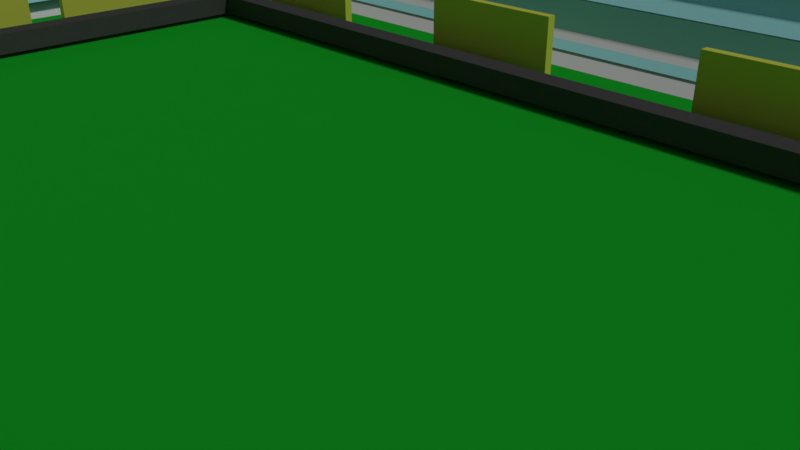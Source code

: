 # Source: stadium11.blend  (saved by Blender 2.78.0; exported with 4.5.12 LTS)
import bpy
from mathutils import Matrix  # noqa: F401  (used for matrix-valued properties, if any)

bpy.ops.wm.read_factory_settings(use_empty=True)
scene = bpy.context.scene
scene.name = 'Scene'

# ---- collections
col_collection_1 = bpy.data.collections.new('Collection 1'); scene.collection.children.link(col_collection_1)

# ---- materials (node trees are filled in below, after node groups)
mat_material_002 = bpy.data.materials.new('Material.002')
mat_material_002.alpha_threshold = 0.0
mat_material_002.use_transparent_shadow = False
mat_material_002.diffuse_color = (0.08001, 0.08001, 0.08001, 1.0)
mat_material_002.roughness = 0.5
mat_material_014 = bpy.data.materials.new('Material.014')
mat_material_014.alpha_threshold = 0.0
mat_material_014.use_transparent_shadow = False
mat_material_014.diffuse_color = (0.3663, 0.7991, 0.7991, 1.0)
mat_material_014.roughness = 0.5
mat_material_013 = bpy.data.materials.new('Material.013')
mat_material_013.alpha_threshold = 0.0
mat_material_013.use_transparent_shadow = False
mat_material_013.diffuse_color = (0.3663, 0.7991, 0.7991, 1.0)
mat_material_013.roughness = 0.5
mat_material_012 = bpy.data.materials.new('Material.012')
mat_material_012.alpha_threshold = 0.0
mat_material_012.use_transparent_shadow = False
mat_material_012.diffuse_color = (0.3663, 0.7991, 0.7991, 1.0)
mat_material_012.roughness = 0.5
mat_material_011 = bpy.data.materials.new('Material.011')
mat_material_011.alpha_threshold = 0.0
mat_material_011.use_transparent_shadow = False
mat_material_011.diffuse_color = (0.3678, 0.8, 0.8, 1.0)
mat_material_011.roughness = 0.5
mat_material_003 = bpy.data.materials.new('Material.003')
mat_material_003.alpha_threshold = 0.0
mat_material_003.use_transparent_shadow = False
mat_material_003.preview_render_type = 'FLAT'
mat_material_003.diffuse_color = (0.3663, 0.7991, 0.7991, 1.0)
mat_material_003.roughness = 0.5
mat_material_010 = bpy.data.materials.new('Material.010')
mat_material_010.alpha_threshold = 0.0
mat_material_010.use_transparent_shadow = False
mat_material_010.diffuse_color = (0.3663, 0.7991, 0.7991, 1.0)
mat_material_010.roughness = 0.5
mat_material_009 = bpy.data.materials.new('Material.009')
mat_material_009.alpha_threshold = 0.0
mat_material_009.use_transparent_shadow = False
mat_material_009.diffuse_color = (0.1626, 0.1626, 0.1626, 1.0)
mat_material_009.roughness = 0.5
mat_material_008 = bpy.data.materials.new('Material.008')
mat_material_008.alpha_threshold = 0.0
mat_material_008.use_transparent_shadow = False
mat_material_008.diffuse_color = (0.02648, 0.6317, 0.89, 1.0)
mat_material_008.roughness = 0.5
mat_material_007 = bpy.data.materials.new('Material.007')
mat_material_007.alpha_threshold = 0.0
mat_material_007.use_transparent_shadow = False
mat_material_007.diffuse_color = (0.01169, 0.2292, 0.281, 1.0)
mat_material_007.roughness = 0.5
mat_material_006 = bpy.data.materials.new('Material.006')
mat_material_006.alpha_threshold = 0.0
mat_material_006.use_transparent_shadow = False
mat_material_006.diffuse_color = (0.8, 0.006263, 0.007711, 1.0)
mat_material_006.roughness = 0.5
mat_material_005 = bpy.data.materials.new('Material.005')
mat_material_005.alpha_threshold = 0.0
mat_material_005.use_transparent_shadow = False
mat_material_005.diffuse_color = (0.01357, 0.4767, 0.8, 1.0)
mat_material_005.roughness = 0.5
mat_material_004 = bpy.data.materials.new('Material.004')
mat_material_004.alpha_threshold = 0.0
mat_material_004.use_transparent_shadow = False
mat_material_004.diffuse_color = (1.0, 0.8554, 0.05656, 1.0)
mat_material_004.roughness = 0.5
mat_material = bpy.data.materials.new('Material')
mat_material.alpha_threshold = 0.0
mat_material.use_transparent_shadow = False
mat_material.diffuse_color = (0.03094, 0.7831, 1.0, 1.0)
mat_material.roughness = 0.5
mat_bar = bpy.data.materials.new('bar')
mat_bar.alpha_threshold = 0.0
mat_bar.use_transparent_shadow = False
mat_bar.diffuse_color = (0.7477, 0.8, 0.1003, 1.0)
mat_bar.roughness = 0.5
mat_material_001 = bpy.data.materials.new('Material.001')
mat_material_001.alpha_threshold = 0.0
mat_material_001.use_transparent_shadow = False
mat_material_001.diffuse_color = (0.01138, 0.4672, 0.02608, 1.0)
mat_material_001.roughness = 0.5

# ---- material node trees

# ---- world
world_world = bpy.data.worlds.new('World'); scene.world = world_world
world_world.color = (0.05088, 0.05088, 0.05088)
world_world.use_sun_shadow = False
world_world.sun_shadow_jitter_overblur = 0.0
world_world.cycles.sampling_method = 'MANUAL'

# ---- cameras
cam_camera = bpy.data.cameras.new('Camera')
cam_camera.clip_end = 100.0
cam_camera.lens = 35.0
cam_camera.sensor_width = 32.0
cam_camera.sensor_height = 18.0
cam_camera.ortho_scale = 7.314
cam_camera.dof.focus_distance = 0.0
cam_camera.dof.aperture_fstop = 128.0

# ---- lights
light_lamp = bpy.data.lights.new('Lamp', 'SUN')
light_lamp.transmission_factor = 0.0
light_lamp.cutoff_distance = 30.0
light_lamp.angle = 0.1993
light_lamp.energy = 1.0
light_lamp.shadow_buffer_clip_start = 1.001
light_lamp.shadow_soft_size = 0.1
light_lamp.shadow_cascade_max_distance = 1000.0

# ---- meshes
me_circle = bpy.data.meshes.new('Circle')
me_circle.from_pydata([(0.0, 1.0, 0.0), (-0.1951, 0.9808, 0.0), (-0.3827, 0.9239, 0.0), (-0.5556, 0.8315, 0.0), (-0.7071, 0.7071, 0.0), (-0.8315, 0.5556, 0.0), (-0.9239, 0.3827, 0.0), (-0.9808, 0.1951, 0.0), (-1.0, 7.55e-08, 0.0), (-0.9808, -0.1951, 0.0), (-0.9239, -0.3827, 0.0), (-0.8315, -0.5556, 0.0), (-0.7071, -0.7071, 0.0), (-0.5556, -0.8315, 0.0), (-0.3827, -0.9239, 0.0), (-0.1951, -0.9808, 0.0), (3.258e-07, -1.0, 0.0), (0.1951, -0.9808, 0.0), (0.3827, -0.9239, 0.0), (0.5556, -0.8315, 0.0), (0.7071, -0.7071, 0.0), (0.8315, -0.5556, 0.0), (0.9239, -0.3827, 0.0), (0.9808, -0.1951, 0.0), (1.0, 9.656e-07, 0.0), (0.9808, 0.1951, 0.0), (0.9239, 0.3827, 0.0), (0.8315, 0.5556, 0.0), (0.7071, 0.7071, 0.0), (0.5556, 0.8315, 0.0), (0.3827, 0.9239, 0.0), (0.1951, 0.9808, 0.0)], [(1, 0), (2, 1), (3, 2), (4, 3), (5, 4), (6, 5), (7, 6), (8, 7), (9, 8), (10, 9), (11, 10), (12, 11), (13, 12), (14, 13), (15, 14), (16, 15), (17, 16), (18, 17), (19, 18), (20, 19), (21, 20), (22, 21), (23, 22), (24, 23), (25, 24), (26, 25), (27, 26), (28, 27), (29, 28), (30, 29), (31, 30), (0, 31)], [])
me_circle.use_remesh_preserve_volume = False
me_circle.use_remesh_preserve_attributes = False
me_circle.use_mirror_vertex_groups = False
me_circle.update()
me_cube_032 = bpy.data.meshes.new('Cube.032')
me_cube_032.from_pydata([(-1.0, -1.0, -1.0), (-0.5243, -0.5243, 1.0), (-1.0, 1.0, -1.0), (-0.5243, 0.5243, 1.0), (1.0, -1.0, -1.0), (0.5243, -0.5243, 1.0), (1.0, 1.0, -1.0), (0.5243, 0.5243, 1.0), (-0.7976, -0.7976, 0.8267), (-0.7976, 0.7976, 0.8267), (0.7976, 0.7976, 0.8267), (0.7976, -0.7976, 0.8267)], [], [(8, 1, 3, 9), (9, 3, 7, 10), (10, 7, 5, 11), (11, 5, 1, 8), (2, 6, 4, 0), (7, 3, 1, 5), (4, 11, 8, 0), (6, 10, 11, 4), (2, 9, 10, 6), (0, 8, 9, 2)])
me_cube_032.materials.append(mat_material_002)
me_cube_032.use_remesh_preserve_volume = False
me_cube_032.use_remesh_preserve_attributes = False
me_cube_032.use_mirror_vertex_groups = False
me_cube_032.update()
me_plane_007 = bpy.data.meshes.new('Plane.007')
me_plane_007.from_pydata([(-1.0, -0.9869, 0.01463), (1.0, -0.9869, 0.01463), (-0.5938, 1.013, 0.01463), (0.5938, 1.013, 0.01463)], [], [(0, 1, 3, 2)])
me_plane_007.materials.append(mat_material_014)
me_plane_007.use_remesh_preserve_volume = False
me_plane_007.use_remesh_preserve_attributes = False
me_plane_007.use_mirror_vertex_groups = False
me_plane_007.update()
me_plane_006 = bpy.data.meshes.new('Plane.006')
me_plane_006.from_pydata([(-1.0, -0.9869, 0.01463), (1.0, -0.9869, 0.01463), (-0.5938, 1.013, 0.01463), (0.5938, 1.013, 0.01463)], [], [(0, 1, 3, 2)])
me_plane_006.materials.append(mat_material_013)
me_plane_006.use_remesh_preserve_volume = False
me_plane_006.use_remesh_preserve_attributes = False
me_plane_006.use_mirror_vertex_groups = False
me_plane_006.update()
me_cube_031 = bpy.data.meshes.new('Cube.031')
me_cube_031.from_pydata([(-1.0, -1.0, -1.0), (-0.5243, -0.5243, 1.0), (-1.0, 1.0, -1.0), (-0.5243, 0.5243, 1.0), (1.0, -1.0, -1.0), (0.5243, -0.5243, 1.0), (1.0, 1.0, -1.0), (0.5243, 0.5243, 1.0), (-0.7976, -0.7976, 0.8267), (-0.7976, 0.7976, 0.8267), (0.7976, 0.7976, 0.8267), (0.7976, -0.7976, 0.8267)], [], [(8, 1, 3, 9), (9, 3, 7, 10), (10, 7, 5, 11), (11, 5, 1, 8), (2, 6, 4, 0), (7, 3, 1, 5), (4, 11, 8, 0), (6, 10, 11, 4), (2, 9, 10, 6), (0, 8, 9, 2)])
me_cube_031.materials.append(mat_material_002)
me_cube_031.use_remesh_preserve_volume = False
me_cube_031.use_remesh_preserve_attributes = False
me_cube_031.use_mirror_vertex_groups = False
me_cube_031.update()
me_cube_030 = bpy.data.meshes.new('Cube.030')
me_cube_030.from_pydata([(-1.0, -1.0, -1.0), (-0.5243, -0.5243, 1.0), (-1.0, 1.0, -1.0), (-0.5243, 0.5243, 1.0), (1.0, -1.0, -1.0), (0.5243, -0.5243, 1.0), (1.0, 1.0, -1.0), (0.5243, 0.5243, 1.0), (-0.7976, -0.7976, 0.8267), (-0.7976, 0.7976, 0.8267), (0.7976, 0.7976, 0.8267), (0.7976, -0.7976, 0.8267)], [], [(8, 1, 3, 9), (9, 3, 7, 10), (10, 7, 5, 11), (11, 5, 1, 8), (2, 6, 4, 0), (7, 3, 1, 5), (4, 11, 8, 0), (6, 10, 11, 4), (2, 9, 10, 6), (0, 8, 9, 2)])
me_cube_030.materials.append(mat_material_002)
me_cube_030.use_remesh_preserve_volume = False
me_cube_030.use_remesh_preserve_attributes = False
me_cube_030.use_mirror_vertex_groups = False
me_cube_030.update()
me_plane_005 = bpy.data.meshes.new('Plane.005')
me_plane_005.from_pydata([(-1.0, -0.9869, 0.01463), (1.0, -0.9869, 0.01463), (-0.5938, 1.013, 0.01463), (0.5938, 1.013, 0.01463)], [], [(0, 1, 3, 2)])
me_plane_005.materials.append(mat_material_012)
me_plane_005.use_remesh_preserve_volume = False
me_plane_005.use_remesh_preserve_attributes = False
me_plane_005.use_mirror_vertex_groups = False
me_plane_005.update()
me_plane_003 = bpy.data.meshes.new('Plane.003')
me_plane_003.from_pydata([(-1.0, -0.9869, 0.01463), (1.0, -0.9869, 0.01463), (-0.5938, 1.013, 0.01463), (0.5938, 1.013, 0.01463)], [], [(0, 1, 3, 2)])
me_plane_003.materials.append(mat_material_011)
me_plane_003.use_remesh_preserve_volume = False
me_plane_003.use_remesh_preserve_attributes = False
me_plane_003.use_mirror_vertex_groups = False
me_plane_003.update()
me_cube_029 = bpy.data.meshes.new('Cube.029')
me_cube_029.from_pydata([(-1.0, -1.0, -1.0), (-0.5243, -0.5243, 1.0), (-1.0, 1.0, -1.0), (-0.5243, 0.5243, 1.0), (1.0, -1.0, -1.0), (0.5243, -0.5243, 1.0), (1.0, 1.0, -1.0), (0.5243, 0.5243, 1.0), (-0.7976, -0.7976, 0.8267), (-0.7976, 0.7976, 0.8267), (0.7976, 0.7976, 0.8267), (0.7976, -0.7976, 0.8267)], [], [(8, 1, 3, 9), (9, 3, 7, 10), (10, 7, 5, 11), (11, 5, 1, 8), (2, 6, 4, 0), (7, 3, 1, 5), (4, 11, 8, 0), (6, 10, 11, 4), (2, 9, 10, 6), (0, 8, 9, 2)])
me_cube_029.materials.append(mat_material_002)
me_cube_029.use_remesh_preserve_volume = False
me_cube_029.use_remesh_preserve_attributes = False
me_cube_029.use_mirror_vertex_groups = False
me_cube_029.update()
me_cube_028 = bpy.data.meshes.new('Cube.028')
me_cube_028.from_pydata([(-1.0, -1.0, -1.0), (-0.5243, -0.5243, 1.0), (-1.0, 1.0, -1.0), (-0.5243, 0.5243, 1.0), (1.0, -1.0, -1.0), (0.5243, -0.5243, 1.0), (1.0, 1.0, -1.0), (0.5243, 0.5243, 1.0), (-0.7976, -0.7976, 0.8267), (-0.7976, 0.7976, 0.8267), (0.7976, 0.7976, 0.8267), (0.7976, -0.7976, 0.8267)], [], [(8, 1, 3, 9), (9, 3, 7, 10), (10, 7, 5, 11), (11, 5, 1, 8), (2, 6, 4, 0), (7, 3, 1, 5), (4, 11, 8, 0), (6, 10, 11, 4), (2, 9, 10, 6), (0, 8, 9, 2)])
me_cube_028.materials.append(mat_material_002)
me_cube_028.use_remesh_preserve_volume = False
me_cube_028.use_remesh_preserve_attributes = False
me_cube_028.use_mirror_vertex_groups = False
me_cube_028.update()
me_plane_002 = bpy.data.meshes.new('Plane.002')
me_plane_002.from_pydata([(-1.0, -0.9869, 0.01463), (1.0, -0.9869, 0.01463), (-0.5938, 1.013, 0.01463), (0.5938, 1.013, 0.01463)], [], [(0, 1, 3, 2)])
me_plane_002.materials.append(mat_material_003)
me_plane_002.use_remesh_preserve_volume = False
me_plane_002.use_remesh_preserve_attributes = False
me_plane_002.use_mirror_vertex_groups = False
me_plane_002.update()
me_plane_001 = bpy.data.meshes.new('Plane.001')
me_plane_001.from_pydata([(-1.0, -0.9869, 0.01463), (1.0, -0.9869, 0.01463), (-0.5938, 1.013, 0.01463), (0.5938, 1.013, 0.01463)], [], [(0, 1, 3, 2)])
me_plane_001.materials.append(mat_material_010)
me_plane_001.use_remesh_preserve_volume = False
me_plane_001.use_remesh_preserve_attributes = False
me_plane_001.use_mirror_vertex_groups = False
me_plane_001.update()
me_cube_027 = bpy.data.meshes.new('Cube.027')
me_cube_027.from_pydata([(-1.0, -1.0, -1.0), (-0.5243, -0.5243, 1.0), (-1.0, 1.0, -1.0), (-0.5243, 0.5243, 1.0), (1.0, -1.0, -1.0), (0.5243, -0.5243, 1.0), (1.0, 1.0, -1.0), (0.5243, 0.5243, 1.0), (-0.7976, -0.7976, 0.8267), (-0.7976, 0.7976, 0.8267), (0.7976, 0.7976, 0.8267), (0.7976, -0.7976, 0.8267)], [], [(8, 1, 3, 9), (9, 3, 7, 10), (10, 7, 5, 11), (11, 5, 1, 8), (2, 6, 4, 0), (7, 3, 1, 5), (4, 11, 8, 0), (6, 10, 11, 4), (2, 9, 10, 6), (0, 8, 9, 2)])
me_cube_027.materials.append(mat_material_009)
me_cube_027.use_remesh_preserve_volume = False
me_cube_027.use_remesh_preserve_attributes = False
me_cube_027.use_mirror_vertex_groups = False
me_cube_027.update()
me_circle_002 = bpy.data.meshes.new('Circle.002')
me_circle_002.from_pydata([(-1.064e-08, 1.003, -0.1409), (-0.1951, 0.9842, -0.1409), (-0.3827, 0.9273, -0.1409), (-0.5556, 0.8349, -0.1409), (-0.7071, 0.7105, -0.1409), (-0.8315, 0.559, -0.1409), (-0.9239, 0.3861, -0.1409), (-0.9808, 0.1985, -0.1409), (-1.0, 0.003412, -0.1409), (-0.9808, -0.1917, -0.1409), (-0.9239, -0.3793, -0.1409), (-0.8315, -0.5522, -0.1409), (-0.7071, -0.7037, -0.1409), (-0.5556, -0.8281, -0.1409), (-0.3827, -0.9205, -0.1409), (-0.1951, -0.9774, -0.1409), (3.152e-07, -0.9966, -0.1409), (0.1951, -0.9774, -0.1409), (-0.7071, -0.7037, 1.123), (-0.8315, -0.5522, 1.123), (-0.9239, -0.3793, 1.123), (-0.9808, -0.1917, 1.123), (-1.0, 0.003412, 1.123), (-0.9808, 0.1985, 1.123), (-0.9239, 0.3861, 1.123), (-0.8315, 0.559, 1.123), (-0.7071, 0.7105, 1.123), (-0.5556, 0.8349, 1.123), (-0.3827, 0.9273, 1.123), (-0.1951, 0.9842, 1.123), (8.48e-08, 1.003, 1.123), (0.1951, 0.9842, -0.1409), (-0.5556, -0.8281, 1.123), (-0.3827, -0.9205, 1.123), (-0.1951, -0.9774, 1.123), (4.106e-07, -0.9966, 1.123), (0.1951, -0.9774, 1.123), (0.1951, 0.9842, 1.123), (-1.064e-08, -1.071, -0.1409), (-0.1951, -1.09, -0.1409), (-0.3827, -1.147, -0.1409), (-0.5556, -1.239, -0.1409), (-0.7071, -1.363, -0.1409), (-0.8315, -1.515, -0.1409), (-0.9239, -1.688, -0.1409), (-0.9808, -1.875, -0.1409), (-1.0, -2.071, -0.1409), (-0.9808, -2.266, -0.1409), (-0.9239, -2.453, -0.1409), (-0.8315, -2.626, -0.1409), (-0.7071, -2.778, -0.1409), (-0.5556, -2.902, -0.1409), (-0.3827, -2.994, -0.1409), (-0.1951, -3.051, -0.1409), (3.152e-07, -3.071, -0.1409), (0.1951, -3.051, -0.1409), (-0.7071, -2.778, 1.123), (-0.8315, -2.626, 1.123), (-0.9239, -2.453, 1.123), (-0.9808, -2.266, 1.123), (-1.0, -2.071, 1.123), (-0.9808, -1.875, 1.123), (-0.9239, -1.688, 1.123), (-0.8315, -1.515, 1.123), (-0.7071, -1.363, 1.123), (-0.5556, -1.239, 1.123), (-0.3827, -1.147, 1.123), (-0.1951, -1.09, 1.123), (8.48e-08, -1.071, 1.123), (0.1951, -1.09, -0.1409), (-0.5556, -2.902, 1.123), (-0.3827, -2.994, 1.123), (-0.1951, -3.051, 1.123), (4.106e-07, -3.071, 1.123), (0.1951, -3.051, 1.123), (0.1951, -1.09, 1.123), (-1.064e-08, -3.146, -0.1409), (-0.1951, -3.165, -0.1409), (-0.3827, -3.222, -0.1409), (-0.5556, -3.314, -0.1409), (-0.7071, -3.439, -0.1409), (-0.8315, -3.59, -0.1409), (-0.9239, -3.763, -0.1409), (-0.9808, -3.951, -0.1409), (-1.0, -4.146, -0.1409), (-0.9808, -4.341, -0.1409), (-0.9239, -4.528, -0.1409), (-0.8315, -4.701, -0.1409), (-0.7071, -4.853, -0.1409), (-0.5556, -4.977, -0.1409), (-0.3827, -5.07, -0.1409), (-0.1951, -5.126, -0.1409), (3.152e-07, -5.146, -0.1409), (0.1951, -5.126, -0.1409), (-0.7071, -4.853, 1.123), (-0.8315, -4.701, 1.123), (-0.9239, -4.528, 1.123), (-0.9808, -4.341, 1.123), (-1.0, -4.146, 1.123), (-0.9808, -3.951, 1.123), (-0.9239, -3.763, 1.123), (-0.8315, -3.59, 1.123), (-0.7071, -3.439, 1.123), (-0.5556, -3.314, 1.123), (-0.3827, -3.222, 1.123), (-0.1951, -3.165, 1.123), (8.48e-08, -3.146, 1.123), (0.1951, -3.165, -0.1409), (-0.5556, -4.977, 1.123), (-0.3827, -5.07, 1.123), (-0.1951, -5.126, 1.123), (4.106e-07, -5.146, 1.123), (0.1951, -5.126, 1.123), (0.1951, -3.165, 1.123), (-0.1208, -6.294, 0.4478), (-0.2955, -6.306, 0.4605), (-0.4634, -6.34, 0.498), (-0.6182, -6.396, 0.5588), (-0.7539, -6.472, 0.6408), (-0.8652, -6.563, 0.7406), (-0.948, -6.668, 0.8545), (-0.9989, -6.782, 0.978), (-1.016, -6.9, 1.107), (-0.9989, -7.019, 1.235), (-0.948, -7.132, 1.359), (-0.8652, -7.237, 1.472), (-0.7539, -7.329, 1.572), (-0.6182, -7.404, 1.654), (-0.4634, -7.461, 1.715), (-0.2955, -7.495, 1.753), (-0.1208, -7.507, 1.765), (0.05384, -7.495, 1.753), (-0.7539, -6.496, 2.339), (-0.8652, -6.404, 2.239), (-0.948, -6.3, 2.125), (-0.9989, -6.186, 2.002), (-1.016, -6.068, 1.873), (-0.9989, -5.949, 1.745), (-0.948, -5.836, 1.621), (-0.8652, -5.731, 1.507), (-0.7539, -5.639, 1.407), (-0.6182, -5.563, 1.325), (-0.4634, -5.507, 1.264), (-0.2955, -5.473, 1.227), (-0.1208, -5.461, 1.214), (0.05384, -6.306, 0.4605), (-0.6182, -6.572, 2.421), (-0.4634, -6.628, 2.482), (-0.2955, -6.662, 2.519), (-0.1208, -6.674, 2.532), (0.05384, -6.662, 2.519), (0.05384, -5.473, 1.227), (-0.1013, -7.529, 1.895), (-0.2714, -7.541, 1.908), (-0.435, -7.574, 1.944), (-0.5857, -7.629, 2.004), (-0.7179, -7.702, 2.083), (-0.8263, -7.792, 2.181), (-0.9069, -7.894, 2.291), (-0.9565, -8.005, 2.412), (-0.9732, -8.12, 2.537), (-0.9565, -8.235, 2.662), (-0.9069, -8.346, 2.782), (-0.8263, -8.448, 2.893), (-0.7179, -8.537, 2.991), (-0.5857, -8.611, 3.07), (-0.435, -8.665, 3.13), (-0.2714, -8.699, 3.166), (-0.1013, -8.71, 3.178), (0.06878, -8.699, 3.166), (-0.7179, -7.727, 3.737), (-0.8263, -7.637, 3.64), (-0.9069, -7.535, 3.529), (-0.9565, -7.424, 3.409), (-0.9732, -7.309, 3.283), (-0.9565, -7.194, 3.158), (-0.9069, -7.083, 3.038), (-0.8263, -6.981, 2.927), (-0.7179, -6.891, 2.83), (-0.5857, -6.818, 2.75), (-0.435, -6.763, 2.691), (-0.2714, -6.73, 2.654), (-0.1013, -6.718, 2.642), (0.06878, -7.541, 1.908), (-0.5857, -7.8, 3.817), (-0.435, -7.855, 3.876), (-0.2714, -7.888, 3.913), (-0.1013, -7.899, 3.925), (0.06878, -7.888, 3.913), (0.06878, -6.73, 2.654), (-0.1283, -8.948, 3.182), (-0.2934, -8.959, 3.194), (-0.4521, -8.992, 3.229), (-0.5983, -9.045, 3.287), (-0.7265, -9.116, 3.364), (-0.8317, -9.203, 3.459), (-0.9098, -9.302, 3.566), (-0.958, -9.409, 3.683), (-0.9742, -9.521, 3.804), (-0.958, -9.633, 3.926), (-0.9098, -9.74, 4.042), (-0.8317, -9.839, 4.15), (-0.7265, -9.926, 4.244), (-0.5983, -9.997, 4.322), (-0.4521, -10.05, 4.379), (-0.2934, -10.08, 4.415), (-0.1283, -10.09, 4.427), (0.03668, -10.08, 4.415), (-0.7265, -9.139, 4.969), (-0.8317, -9.052, 4.874), (-0.9098, -8.953, 4.767), (-0.958, -8.846, 4.65), (-0.9742, -8.734, 4.529), (-0.958, -8.622, 4.407), (-0.9098, -8.515, 4.29), (-0.8317, -8.416, 4.183), (-0.7265, -8.329, 4.088), (-0.5983, -8.258, 4.011), (-0.4521, -8.205, 3.954), (-0.2934, -8.172, 3.918), (-0.1283, -8.161, 3.906), (0.03668, -8.959, 3.194), (-0.5983, -9.21, 5.046), (-0.4521, -9.263, 5.103), (-0.2934, -9.296, 5.139), (-0.1283, -9.307, 5.151), (0.03668, -9.296, 5.139), (0.03668, -8.172, 3.918), (0.1061, 6.042, 4.318), (-0.0686, 6.03, 4.305), (-0.2365, 5.994, 4.269), (-0.3913, 5.936, 4.21), (-0.527, 5.858, 4.131), (-0.6383, 5.763, 4.034), (-0.7211, 5.655, 3.923), (-0.772, 5.537, 3.804), (-0.7892, 5.415, 3.679), (-0.772, 5.292, 3.554), (-0.7211, 5.175, 3.434), (-0.6383, 5.066, 3.324), (-0.527, 4.971, 3.227), (-0.3913, 4.893, 3.148), (-0.2365, 4.835, 3.089), (-0.0686, 4.799, 3.052), (0.1061, 4.787, 3.04), (0.2807, 4.799, 3.052), (-0.527, 4.164, 4.02), (-0.6383, 4.259, 4.117), (-0.7211, 4.367, 4.228), (-0.772, 4.485, 4.347), (-0.7892, 4.607, 4.472), (-0.772, 4.73, 4.597), (-0.7211, 4.847, 4.716), (-0.6383, 4.956, 4.827), (-0.527, 5.051, 4.924), (-0.3913, 5.129, 5.003), (-0.2365, 5.187, 5.062), (-0.0686, 5.222, 5.098), (0.1061, 5.235, 5.111), (0.2807, 6.03, 4.305), (-0.3913, 4.086, 3.941), (-0.2365, 4.028, 3.882), (-0.0686, 3.992, 3.846), (0.1061, 3.98, 3.833), (0.2807, 3.992, 3.846), (0.2807, 5.222, 5.098), (0.1256, 4.658, 3.011), (-0.04454, 4.647, 2.999), (-0.2081, 4.612, 2.964), (-0.3588, 4.555, 2.906), (-0.491, 4.479, 2.829), (-0.5994, 4.387, 2.734), (-0.68, 4.281, 2.627), (-0.7296, 4.167, 2.51), (-0.7464, 4.047, 2.389), (-0.7296, 3.928, 2.267), (-0.68, 3.814, 2.151), (-0.5994, 3.708, 2.043), (-0.491, 3.615, 1.949), (-0.3588, 3.539, 1.872), (-0.2081, 3.483, 1.814), (-0.04454, 3.448, 1.779), (0.1256, 3.436, 1.767), (0.2957, 3.448, 1.779), (-0.491, 2.829, 2.721), (-0.5994, 2.922, 2.816), (-0.68, 3.027, 2.923), (-0.7296, 3.142, 3.04), (-0.7464, 3.261, 3.161), (-0.7296, 3.38, 3.283), (-0.68, 3.495, 3.399), (-0.5994, 3.601, 3.507), (-0.491, 3.693, 3.601), (-0.3588, 3.769, 3.678), (-0.2081, 3.826, 3.736), (-0.04454, 3.86, 3.771), (0.1256, 3.872, 3.783), (0.2957, 4.647, 2.999), (-0.3588, 2.753, 2.644), (-0.2081, 2.697, 2.587), (-0.04454, 2.662, 2.551), (0.1256, 2.65, 2.539), (0.2957, 2.662, 2.551), (0.2957, 3.86, 3.771), (0.09854, 3.445, 1.529), (-0.06649, 3.434, 1.518), (-0.2252, 3.4, 1.483), (-0.3714, 3.345, 1.428), (-0.4996, 3.271, 1.353), (-0.6048, 3.182, 1.261), (-0.683, 3.079, 1.157), (-0.7311, 2.968, 1.044), (-0.7474, 2.852, 0.9259), (-0.7311, 2.737, 0.8082), (-0.683, 2.625, 0.695), (-0.6048, 2.523, 0.5907), (-0.4996, 2.433, 0.4992), (-0.3714, 2.359, 0.4242), (-0.2252, 2.305, 0.3684), (-0.06649, 2.271, 0.334), (0.09854, 2.259, 0.3224), (0.2636, 2.271, 0.334), (-0.4996, 1.67, 1.249), (-0.6048, 1.76, 1.34), (-0.683, 1.862, 1.444), (-0.7311, 1.974, 1.558), (-0.7474, 2.089, 1.675), (-0.7311, 2.205, 1.793), (-0.683, 2.316, 1.906), (-0.6048, 2.419, 2.011), (-0.4996, 2.508, 2.102), (-0.3714, 2.582, 2.177), (-0.2252, 2.637, 2.233), (-0.06649, 2.671, 2.267), (0.09854, 2.682, 2.279), (0.2636, 3.434, 1.518), (-0.3714, 1.596, 1.173), (-0.2252, 1.542, 1.118), (-0.06649, 1.508, 1.083), (0.09854, 1.497, 1.072), (0.2636, 1.508, 1.083), (0.2636, 2.671, 2.267)], [], [(13, 14, 33, 32), (12, 13, 32, 18), (1, 2, 28, 29), (0, 1, 29, 30), (6, 7, 23, 24), (11, 12, 18, 19), (16, 17, 36, 35), (5, 6, 24, 25), (4, 5, 25, 26), (10, 11, 19, 20), (15, 16, 35, 34), (3, 4, 26, 27), (9, 10, 20, 21), (31, 0, 30, 37), (8, 9, 21, 22), (14, 15, 34, 33), (2, 3, 27, 28), (7, 8, 22, 23), (51, 52, 71, 70), (50, 51, 70, 56), (39, 40, 66, 67), (38, 39, 67, 68), (44, 45, 61, 62), (49, 50, 56, 57), (54, 55, 74, 73), (43, 44, 62, 63), (42, 43, 63, 64), (48, 49, 57, 58), (53, 54, 73, 72), (41, 42, 64, 65), (47, 48, 58, 59), (69, 38, 68, 75), (46, 47, 59, 60), (52, 53, 72, 71), (40, 41, 65, 66), (45, 46, 60, 61), (89, 90, 109, 108), (88, 89, 108, 94), (77, 78, 104, 105), (76, 77, 105, 106), (82, 83, 99, 100), (87, 88, 94, 95), (92, 93, 112, 111), (81, 82, 100, 101), (80, 81, 101, 102), (86, 87, 95, 96), (91, 92, 111, 110), (79, 80, 102, 103), (85, 86, 96, 97), (107, 76, 106, 113), (84, 85, 97, 98), (90, 91, 110, 109), (78, 79, 103, 104), (83, 84, 98, 99), (127, 128, 147, 146), (126, 127, 146, 132), (115, 116, 142, 143), (114, 115, 143, 144), (120, 121, 137, 138), (125, 126, 132, 133), (130, 131, 150, 149), (119, 120, 138, 139), (118, 119, 139, 140), (124, 125, 133, 134), (129, 130, 149, 148), (117, 118, 140, 141), (123, 124, 134, 135), (145, 114, 144, 151), (122, 123, 135, 136), (128, 129, 148, 147), (116, 117, 141, 142), (121, 122, 136, 137), (165, 166, 185, 184), (164, 165, 184, 170), (153, 154, 180, 181), (152, 153, 181, 182), (158, 159, 175, 176), (163, 164, 170, 171), (168, 169, 188, 187), (157, 158, 176, 177), (156, 157, 177, 178), (162, 163, 171, 172), (167, 168, 187, 186), (155, 156, 178, 179), (161, 162, 172, 173), (183, 152, 182, 189), (160, 161, 173, 174), (166, 167, 186, 185), (154, 155, 179, 180), (159, 160, 174, 175), (203, 204, 223, 222), (202, 203, 222, 208), (191, 192, 218, 219), (190, 191, 219, 220), (196, 197, 213, 214), (201, 202, 208, 209), (206, 207, 226, 225), (195, 196, 214, 215), (194, 195, 215, 216), (200, 201, 209, 210), (205, 206, 225, 224), (193, 194, 216, 217), (199, 200, 210, 211), (221, 190, 220, 227), (198, 199, 211, 212), (204, 205, 224, 223), (192, 193, 217, 218), (197, 198, 212, 213), (241, 242, 261, 260), (240, 241, 260, 246), (229, 230, 256, 257), (228, 229, 257, 258), (234, 235, 251, 252), (239, 240, 246, 247), (244, 245, 264, 263), (233, 234, 252, 253), (232, 233, 253, 254), (238, 239, 247, 248), (243, 244, 263, 262), (231, 232, 254, 255), (237, 238, 248, 249), (259, 228, 258, 265), (236, 237, 249, 250), (242, 243, 262, 261), (230, 231, 255, 256), (235, 236, 250, 251), (279, 280, 299, 298), (278, 279, 298, 284), (267, 268, 294, 295), (266, 267, 295, 296), (272, 273, 289, 290), (277, 278, 284, 285), (282, 283, 302, 301), (271, 272, 290, 291), (270, 271, 291, 292), (276, 277, 285, 286), (281, 282, 301, 300), (269, 270, 292, 293), (275, 276, 286, 287), (297, 266, 296, 303), (274, 275, 287, 288), (280, 281, 300, 299), (268, 269, 293, 294), (273, 274, 288, 289), (317, 318, 337, 336), (316, 317, 336, 322), (305, 306, 332, 333), (304, 305, 333, 334), (310, 311, 327, 328), (315, 316, 322, 323), (320, 321, 340, 339), (309, 310, 328, 329), (308, 309, 329, 330), (314, 315, 323, 324), (319, 320, 339, 338), (307, 308, 330, 331), (313, 314, 324, 325), (335, 304, 334, 341), (312, 313, 325, 326), (318, 319, 338, 337), (306, 307, 331, 332), (311, 312, 326, 327)])
me_circle_002.materials.append(mat_material_008)
me_circle_002.use_remesh_preserve_volume = False
me_circle_002.use_remesh_preserve_attributes = False
me_circle_002.use_mirror_vertex_groups = False
me_circle_002.update()
me_circle_001 = bpy.data.meshes.new('Circle.001')
me_circle_001.from_pydata([], [], [])
me_circle_001.use_remesh_preserve_volume = False
me_circle_001.use_remesh_preserve_attributes = False
me_circle_001.use_mirror_vertex_groups = False
me_circle_001.update()
me_cube_036 = bpy.data.meshes.new('Cube.036')
me_cube_036.from_pydata([(-0.5544, -0.951, 0.9814), (66.32, -0.951, 0.9814), (-0.5544, 0.8832, 0.9814), (66.32, 0.8832, 0.9814), (-1.0, -1.0, -1.0), (-1.0, -1.0, 1.0), (-1.0, 1.0, -1.0), (-1.0, 1.0, 1.0), (1.0, -1.0, -1.0), (1.0, -1.0, 1.0), (1.0, 1.0, -1.0), (1.0, 1.0, 1.0), (6.238, -1.0, -1.0), (6.238, -1.0, 1.0), (6.238, 1.0, -1.0), (6.238, 1.0, 1.0), (8.238, -1.0, -1.0), (8.238, -1.0, 1.0), (8.238, 1.0, -1.0), (8.238, 1.0, 1.0), (13.99, -1.0, -1.0), (13.99, -1.0, 1.0), (13.99, 1.0, -1.0), (13.99, 1.0, 1.0), (15.99, -1.0, -1.0), (15.99, -1.0, 1.0), (15.99, 1.0, -1.0), (15.99, 1.0, 1.0), (21.57, -1.0, -1.0), (21.57, -1.0, 1.0), (21.57, 1.0, -1.0), (21.57, 1.0, 1.0), (23.57, -1.0, -1.0), (23.57, -1.0, 1.0), (23.57, 1.0, -1.0), (23.57, 1.0, 1.0), (27.86, -1.0, -1.0), (27.86, -1.0, 1.0), (27.86, 1.0, -1.0), (27.86, 1.0, 1.0), (29.86, -1.0, -1.0), (29.86, -1.0, 1.0), (29.86, 1.0, -1.0), (29.86, 1.0, 1.0), (34.78, -1.0, -1.0), (34.78, -1.0, 1.0), (34.78, 1.0, -1.0), (34.78, 1.0, 1.0), (36.78, -1.0, -1.0), (36.78, -1.0, 1.0), (36.78, 1.0, -1.0), (36.78, 1.0, 1.0), (41.44, -1.0, -1.0), (41.44, -1.0, 1.0), (41.44, 1.0, -1.0), (41.44, 1.0, 1.0), (43.44, -1.0, -1.0), (43.44, -1.0, 1.0), (43.44, 1.0, -1.0), (43.44, 1.0, 1.0), (48.36, -1.0, -1.0), (48.36, -1.0, 1.0), (48.36, 1.0, -1.0), (48.36, 1.0, 1.0), (50.36, -1.0, -1.0), (50.36, -1.0, 1.0), (50.36, 1.0, -1.0), (50.36, 1.0, 1.0), (55.67, -1.0, -1.0), (55.67, -1.0, 1.0), (55.67, 1.0, -1.0), (55.67, 1.0, 1.0), (57.67, -1.0, -1.0), (57.67, -1.0, 1.0), (57.67, 1.0, -1.0), (57.67, 1.0, 1.0), (64.61, -1.0, -1.0), (64.61, -1.0, 1.0), (64.61, 1.0, -1.0), (64.61, 1.0, 1.0), (66.61, -1.0, -1.0), (66.61, -1.0, 1.0), (66.61, 1.0, -1.0), (66.61, 1.0, 1.0), (-0.5544, 6.564, 1.007), (66.32, 6.564, 1.007), (-1.0, 6.681, 1.025), (1.0, 6.681, 1.025), (6.238, 6.681, 1.025), (8.238, 6.681, 1.025), (13.99, 6.681, 1.025), (15.99, 6.681, 1.025), (21.57, 6.681, 1.025), (23.57, 6.681, 1.025), (27.86, 6.681, 1.025), (29.86, 6.681, 1.025), (34.78, 6.681, 1.025), (36.78, 6.681, 1.025), (41.44, 6.681, 1.025), (43.44, 6.681, 1.025), (48.36, 6.681, 1.025), (50.36, 6.681, 1.025), (55.67, 6.681, 1.025), (57.67, 6.681, 1.025), (64.61, 6.681, 1.025), (66.61, 6.681, 1.025)], [], [(0, 1, 3, 2), (4, 5, 7, 6), (6, 7, 11, 10), (10, 11, 9, 8), (8, 9, 5, 4), (6, 10, 8, 4), (11, 7, 5, 9), (12, 13, 15, 14), (14, 15, 19, 18), (18, 19, 17, 16), (16, 17, 13, 12), (14, 18, 16, 12), (19, 15, 13, 17), (20, 21, 23, 22), (22, 23, 27, 26), (26, 27, 25, 24), (24, 25, 21, 20), (22, 26, 24, 20), (27, 23, 21, 25), (28, 29, 31, 30), (30, 31, 35, 34), (34, 35, 33, 32), (32, 33, 29, 28), (30, 34, 32, 28), (35, 31, 29, 33), (36, 37, 39, 38), (38, 39, 43, 42), (42, 43, 41, 40), (40, 41, 37, 36), (38, 42, 40, 36), (43, 39, 37, 41), (44, 45, 47, 46), (46, 47, 51, 50), (50, 51, 49, 48), (48, 49, 45, 44), (46, 50, 48, 44), (51, 47, 45, 49), (52, 53, 55, 54), (54, 55, 59, 58), (58, 59, 57, 56), (56, 57, 53, 52), (54, 58, 56, 52), (59, 55, 53, 57), (60, 61, 63, 62), (62, 63, 67, 66), (66, 67, 65, 64), (64, 65, 61, 60), (62, 66, 64, 60), (67, 63, 61, 65), (68, 69, 71, 70), (70, 71, 75, 74), (74, 75, 73, 72), (72, 73, 69, 68), (70, 74, 72, 68), (75, 71, 69, 73), (76, 77, 79, 78), (78, 79, 83, 82), (82, 83, 81, 80), (80, 81, 77, 76), (78, 82, 80, 76), (83, 79, 77, 81), (79, 83, 105, 104), (71, 75, 103, 102), (2, 3, 85, 84), (63, 67, 101, 100), (55, 59, 99, 98), (47, 51, 97, 96), (39, 43, 95, 94), (31, 35, 93, 92), (23, 27, 91, 90), (15, 19, 89, 88), (7, 11, 87, 86)])
me_cube_036.materials.append(mat_material_007)
me_cube_036.use_remesh_preserve_volume = False
me_cube_036.use_remesh_preserve_attributes = False
me_cube_036.use_mirror_vertex_groups = False
me_cube_036.update()
me_cube_026 = bpy.data.meshes.new('Cube.026')
me_cube_026.from_pydata([(-4.453, 4.436, -6.353), (-3.22, 2.93, -5.858), (-1.978, 6.293, -6.353), (-0.745, 4.788, -5.858), (-2.804, 2.422, -6.353), (-2.804, 2.422, -3.758), (-0.3289, 4.28, -6.353), (-0.3289, 4.28, -3.758), (-4.806, 0.9111, -5.208), (-3.416, -0.4715, -4.713), (1.876, 6.115, -5.208), (3.265, 4.733, -4.713), (-2.947, -0.9379, -5.208), (-2.947, -0.9379, -2.613), (3.734, 4.266, -5.208), (3.734, 4.266, -2.613), (-4.155, -2.958, -3.842), (-2.716, -4.295, -3.345), (5.415, 4.907, -3.633), (6.854, 3.569, -3.135), (-2.222, -4.738, -3.839), (-2.254, -4.768, -1.244), (7.348, 3.126, -3.63), (7.316, 3.096, -1.035)], [], [(0, 1, 3, 2), (2, 3, 7, 6), (6, 7, 5, 4), (4, 5, 1, 0), (2, 6, 4, 0), (7, 3, 1, 5), (8, 9, 11, 10), (10, 11, 15, 14), (14, 15, 13, 12), (12, 13, 9, 8), (10, 14, 12, 8), (15, 11, 9, 13), (16, 17, 19, 18), (18, 19, 23, 22), (22, 23, 21, 20), (20, 21, 17, 16), (18, 22, 20, 16), (23, 19, 17, 21)])
me_cube_026.materials.append(mat_material_006)
me_cube_026.use_remesh_preserve_volume = False
me_cube_026.use_remesh_preserve_attributes = False
me_cube_026.use_mirror_vertex_groups = False
me_cube_026.update()
me_cube_025 = bpy.data.meshes.new('Cube.025')
me_cube_025.from_pydata([(-13.74, -1.302, -0.8613), (-13.74, -1.302, 1.021), (-13.74, 0.5799, -0.8613), (-13.74, -0.8617, -0.4656), (2.386, -1.302, -0.8613), (2.386, -1.302, 1.021), (2.386, 0.5799, -0.8613), (2.386, -0.8617, -0.4656), (-13.74, -4.487, 0.1175), (-13.74, -4.487, 2.0), (-13.74, -2.604, 0.1175), (-13.74, -4.046, 0.5132), (2.386, -4.487, 0.1175), (2.386, -4.487, 2.0), (2.386, -2.604, 0.1175), (2.386, -4.046, 0.5132), (-13.74, -7.52, 1.096), (-13.74, -7.52, 2.979), (-13.74, -5.638, 1.096), (-13.74, -7.079, 1.492), (2.386, -7.52, 1.096), (2.386, -7.52, 2.979), (2.386, -5.638, 1.096), (2.386, -7.079, 1.492)], [], [(0, 1, 3, 2), (2, 3, 7, 6), (6, 7, 5, 4), (4, 5, 1, 0), (2, 6, 4, 0), (7, 3, 1, 5), (8, 9, 11, 10), (10, 11, 15, 14), (14, 15, 13, 12), (12, 13, 9, 8), (10, 14, 12, 8), (15, 11, 9, 13), (16, 17, 19, 18), (18, 19, 23, 22), (22, 23, 21, 20), (20, 21, 17, 16), (18, 22, 20, 16), (23, 19, 17, 21)])
me_cube_025.materials.append(mat_material_005)
me_cube_025.use_remesh_preserve_volume = False
me_cube_025.use_remesh_preserve_attributes = False
me_cube_025.use_mirror_vertex_groups = False
me_cube_025.update()
me_cube_024 = bpy.data.meshes.new('Cube.024')
me_cube_024.from_pydata([(-13.74, -1.302, -0.8613), (-13.74, -1.302, 1.021), (-13.74, 0.5799, -0.8613), (-13.74, -0.8617, -0.4656), (2.386, -1.302, -0.8613), (2.386, -1.302, 1.021), (2.386, 0.5799, -0.8613), (2.386, -0.8617, -0.4656), (-13.74, -4.487, 0.1175), (-13.74, -4.487, 2.0), (-13.74, -2.604, 0.1175), (-13.74, -4.046, 0.5132), (2.386, -4.487, 0.1175), (2.386, -4.487, 2.0), (2.386, -2.604, 0.1175), (2.386, -4.046, 0.5132), (-13.74, -7.52, 1.096), (-13.74, -7.52, 2.979), (-13.74, -5.638, 1.096), (-13.74, -7.079, 1.492), (2.386, -7.52, 1.096), (2.386, -7.52, 2.979), (2.386, -5.638, 1.096), (2.386, -7.079, 1.492)], [], [(0, 1, 3, 2), (2, 3, 7, 6), (6, 7, 5, 4), (4, 5, 1, 0), (2, 6, 4, 0), (7, 3, 1, 5), (8, 9, 11, 10), (10, 11, 15, 14), (14, 15, 13, 12), (12, 13, 9, 8), (10, 14, 12, 8), (15, 11, 9, 13), (16, 17, 19, 18), (18, 19, 23, 22), (22, 23, 21, 20), (20, 21, 17, 16), (18, 22, 20, 16), (23, 19, 17, 21)])
me_cube_024.materials.append(mat_material_005)
me_cube_024.use_remesh_preserve_volume = False
me_cube_024.use_remesh_preserve_attributes = False
me_cube_024.use_mirror_vertex_groups = False
me_cube_024.update()
me_cube_023 = bpy.data.meshes.new('Cube.023')
me_cube_023.from_pydata([(-1.011, 0.7611, -2.127), (-1.011, 2.394, -1.738), (-1.011, 2.761, -2.127), (-1.011, 2.761, -0.1271), (0.9889, 0.7611, -2.127), (0.9889, 2.394, -1.738), (0.9889, 2.761, -2.127), (0.9889, 2.761, -0.1271), (-1.011, 4.148, -0.4214), (-1.011, 5.781, -0.03263), (-1.011, 6.148, -0.4214), (-1.011, 6.148, 1.579), (0.9889, 4.148, -0.4214), (0.9889, 5.781, -0.03263), (0.9889, 6.148, -0.4214), (0.9889, 6.148, 1.579), (-1.011, 7.387, 1.0), (-1.011, 9.019, 1.389), (-1.011, 9.387, 1.0), (-1.011, 9.387, 3.0), (0.9889, 7.387, 1.0), (0.9889, 9.019, 1.389), (0.9889, 9.387, 1.0), (0.9889, 9.387, 3.0), (-1.121, 4.576, 0.04168), (-1.121, 4.576, -1.958), (-1.108, 4.296, -1.57), (-1.049, 3.052, -1.958), (-1.284, 1.888, 0.04168), (-1.284, 1.888, -1.958), (-1.271, 1.608, -1.57), (-1.213, 0.3635, -1.958), (-1.148, 7.329, 1.376), (-1.148, 7.329, -0.6237), (-1.134, 7.058, -0.235), (-1.073, 5.851, -0.6237), (-1.467, 2.44, 1.376), (-1.467, 2.44, -0.6237), (-1.453, 2.168, -0.235), (-1.392, 0.9611, -0.6237), (-1.191, 10.12, 2.78), (-1.191, 10.12, 0.7796), (-1.176, 9.857, 1.168), (-1.111, 8.696, 0.7796), (-1.624, 3.882, 2.78), (-1.624, 3.882, 0.7796), (-1.609, 3.621, 1.168), (-1.544, 2.46, 0.7796), (1.239, 0.9255, 0.04168), (1.239, 0.9255, -1.958), (1.225, 0.6629, -1.57), (1.161, -0.505, -1.958), (1.072, 3.55, 0.04168), (1.072, 3.55, -1.958), (1.058, 3.288, -1.57), (0.9946, 2.12, -1.958), (1.39, 1.694, 1.376), (1.39, 1.694, -0.6237), (1.376, 1.422, -0.235), (1.315, 0.2105, -0.6237), (1.084, 6.843, 1.376), (1.084, 6.843, -0.6237), (1.07, 6.571, -0.235), (1.009, 5.359, -0.6237), (1.541, 2.742, 2.78), (1.541, 2.742, 0.7796), (1.528, 2.455, 1.168), (1.47, 1.179, 0.7796), (1.148, 9.782, 2.78), (1.148, 9.782, 0.7796), (1.135, 9.495, 1.168), (1.077, 8.219, 0.7796), (0.9605, -72.04, -0.3876), (0.9605, -72.04, -2.388), (0.9463, -71.78, -1.999), (0.8832, -70.61, -2.388), (1.114, -69.16, -0.3876), (1.114, -69.16, -2.388), (1.099, -68.9, -1.999), (1.036, -67.73, -2.388), (0.9982, -74.76, 0.9469), (0.9982, -74.76, -1.053), (0.9834, -74.5, -0.6643), (0.9178, -73.37, -1.053), (1.298, -69.49, 0.9469), (1.298, -69.49, -1.053), (1.283, -69.24, -0.6643), (1.217, -68.11, -1.053), (1.052, -77.49, 2.35), (1.052, -77.49, 0.3502), (1.036, -77.25, 0.739), (0.9665, -76.17, 0.3502), (1.46, -70.74, 2.35), (1.46, -70.74, 0.3502), (1.444, -70.5, 0.739), (1.375, -69.42, 0.3502)], [], [(0, 1, 3, 2), (2, 3, 7, 6), (6, 7, 5, 4), (4, 5, 1, 0), (2, 6, 4, 0), (7, 3, 1, 5), (8, 9, 11, 10), (10, 11, 15, 14), (14, 15, 13, 12), (12, 13, 9, 8), (10, 14, 12, 8), (15, 11, 9, 13), (16, 17, 19, 18), (18, 19, 23, 22), (22, 23, 21, 20), (20, 21, 17, 16), (18, 22, 20, 16), (23, 19, 17, 21), (24, 28, 30, 26), (29, 25, 27, 31), (27, 26, 30, 31), (25, 24, 26, 27), (29, 28, 24, 25), (31, 30, 28, 29), (32, 36, 38, 34), (37, 33, 35, 39), (35, 34, 38, 39), (33, 32, 34, 35), (37, 36, 32, 33), (39, 38, 36, 37), (40, 44, 46, 42), (45, 41, 43, 47), (43, 42, 46, 47), (41, 40, 42, 43), (45, 44, 40, 41), (47, 46, 44, 45), (48, 52, 54, 50), (53, 49, 51, 55), (51, 50, 54, 55), (49, 48, 50, 51), (53, 52, 48, 49), (55, 54, 52, 53), (56, 60, 62, 58), (61, 57, 59, 63), (59, 58, 62, 63), (57, 56, 58, 59), (61, 60, 56, 57), (63, 62, 60, 61), (64, 68, 70, 66), (69, 65, 67, 71), (67, 66, 70, 71), (65, 64, 66, 67), (69, 68, 64, 65), (71, 70, 68, 69), (72, 76, 78, 74), (77, 73, 75, 79), (75, 74, 78, 79), (73, 72, 74, 75), (77, 76, 72, 73), (79, 78, 76, 77), (80, 84, 86, 82), (85, 81, 83, 87), (83, 82, 86, 87), (81, 80, 82, 83), (85, 84, 80, 81), (87, 86, 84, 85), (88, 92, 94, 90), (93, 89, 91, 95), (91, 90, 94, 95), (89, 88, 90, 91), (93, 92, 88, 89), (95, 94, 92, 93)])
me_cube_023.materials.append(mat_material_003)
me_cube_023.use_remesh_preserve_volume = False
me_cube_023.use_remesh_preserve_attributes = False
me_cube_023.use_mirror_vertex_groups = False
me_cube_023.update()
me_cube_022 = bpy.data.meshes.new('Cube.022')
me_cube_022.from_pydata([(1.016, -34.92, -4.198), (1.016, -36.5, -3.792), (1.016, -36.92, -4.198), (1.016, -36.92, -2.198), (0.4406, -35.21, -4.198), (0.4407, -36.79, -3.792), (0.4407, -37.21, -4.198), (0.4407, -37.21, -2.198)], [], [(0, 1, 3, 2), (2, 3, 7, 6), (6, 7, 5, 4), (4, 5, 1, 0), (2, 6, 4, 0), (7, 3, 1, 5)])
me_cube_022.materials.append(mat_material_004)
me_cube_022.use_remesh_preserve_volume = False
me_cube_022.use_remesh_preserve_attributes = False
me_cube_022.use_mirror_vertex_groups = False
me_cube_022.update()
me_cube_021 = bpy.data.meshes.new('Cube.021')
me_cube_021.from_pydata([(1.016, -34.92, -4.198), (1.016, -36.5, -3.792), (1.016, -36.92, -4.198), (1.016, -36.92, -2.198), (0.4406, -35.21, -4.198), (0.4407, -36.79, -3.792), (0.4407, -37.21, -4.198), (0.4407, -37.21, -2.198)], [], [(0, 1, 3, 2), (2, 3, 7, 6), (6, 7, 5, 4), (4, 5, 1, 0), (2, 6, 4, 0), (7, 3, 1, 5)])
me_cube_021.materials.append(mat_material_004)
me_cube_021.use_remesh_preserve_volume = False
me_cube_021.use_remesh_preserve_attributes = False
me_cube_021.use_mirror_vertex_groups = False
me_cube_021.update()
me_cube_006 = bpy.data.meshes.new('Cube.006')
me_cube_006.from_pydata([(1.016, -34.92, -4.198), (1.016, -36.5, -3.792), (1.016, -36.92, -4.198), (1.016, -36.92, -2.198), (0.4406, -35.21, -4.198), (0.4407, -36.79, -3.792), (0.4407, -37.21, -4.198), (0.4407, -37.21, -2.198)], [], [(0, 1, 3, 2), (2, 3, 7, 6), (6, 7, 5, 4), (4, 5, 1, 0), (2, 6, 4, 0), (7, 3, 1, 5)])
me_cube_006.materials.append(mat_material_004)
me_cube_006.use_remesh_preserve_volume = False
me_cube_006.use_remesh_preserve_attributes = False
me_cube_006.use_mirror_vertex_groups = False
me_cube_006.update()
me_cube_005 = bpy.data.meshes.new('Cube.005')
me_cube_005.from_pydata([(1.016, -34.92, -4.198), (1.016, -36.5, -3.792), (1.016, -36.92, -4.198), (1.016, -36.92, -2.198), (0.4406, -35.21, -4.198), (0.4407, -36.79, -3.792), (0.4407, -37.21, -4.198), (0.4407, -37.21, -2.198)], [], [(0, 1, 3, 2), (2, 3, 7, 6), (6, 7, 5, 4), (4, 5, 1, 0), (2, 6, 4, 0), (7, 3, 1, 5)])
me_cube_005.materials.append(mat_material_004)
me_cube_005.use_remesh_preserve_volume = False
me_cube_005.use_remesh_preserve_attributes = False
me_cube_005.use_mirror_vertex_groups = False
me_cube_005.update()
me_cube_004 = bpy.data.meshes.new('Cube.004')
me_cube_004.from_pydata([(1.016, -34.92, -4.198), (1.016, -36.5, -3.792), (1.016, -36.92, -4.198), (1.016, -36.92, -2.198), (0.4406, -35.21, -4.198), (0.4407, -36.79, -3.792), (0.4407, -37.21, -4.198), (0.4407, -37.21, -2.198)], [], [(0, 1, 3, 2), (2, 3, 7, 6), (6, 7, 5, 4), (4, 5, 1, 0), (2, 6, 4, 0), (7, 3, 1, 5)])
me_cube_004.materials.append(mat_material_004)
me_cube_004.use_remesh_preserve_volume = False
me_cube_004.use_remesh_preserve_attributes = False
me_cube_004.use_mirror_vertex_groups = False
me_cube_004.update()
me_cube_002 = bpy.data.meshes.new('Cube.002')
me_cube_002.from_pydata([(1.016, -34.92, -4.198), (1.016, -36.5, -3.792), (1.016, -36.92, -4.198), (1.016, -36.92, -2.198), (0.4406, -35.21, -4.198), (0.4407, -36.79, -3.792), (0.4407, -37.21, -4.198), (0.4407, -37.21, -2.198)], [], [(0, 1, 3, 2), (2, 3, 7, 6), (6, 7, 5, 4), (4, 5, 1, 0), (2, 6, 4, 0), (7, 3, 1, 5)])
me_cube_002.materials.append(mat_material_004)
me_cube_002.use_remesh_preserve_volume = False
me_cube_002.use_remesh_preserve_attributes = False
me_cube_002.use_mirror_vertex_groups = False
me_cube_002.update()
me_cube_001 = bpy.data.meshes.new('Cube.001')
me_cube_001.from_pydata([(-1.011, 0.7611, -2.127), (-1.011, 2.394, -1.738), (-1.011, 2.761, -2.127), (-1.011, 2.761, -0.1271), (0.9889, 0.7611, -2.127), (0.9889, 2.394, -1.738), (0.9889, 2.761, -2.127), (0.9889, 2.761, -0.1271), (-1.011, 4.148, -0.4214), (-1.011, 5.781, -0.03263), (-1.011, 6.148, -0.4214), (-1.011, 6.148, 1.579), (0.9889, 4.148, -0.4214), (0.9889, 5.781, -0.03263), (0.9889, 6.148, -0.4214), (0.9889, 6.148, 1.579), (-1.011, 7.387, 1.0), (-1.011, 9.019, 1.389), (-1.011, 9.387, 1.0), (-1.011, 9.387, 3.0), (0.9889, 7.387, 1.0), (0.9889, 9.019, 1.389), (0.9889, 9.387, 1.0), (0.9889, 9.387, 3.0)], [], [(0, 1, 3, 2), (2, 3, 7, 6), (6, 7, 5, 4), (4, 5, 1, 0), (2, 6, 4, 0), (7, 3, 1, 5), (8, 9, 11, 10), (10, 11, 15, 14), (14, 15, 13, 12), (12, 13, 9, 8), (10, 14, 12, 8), (15, 11, 9, 13), (16, 17, 19, 18), (18, 19, 23, 22), (22, 23, 21, 20), (20, 21, 17, 16), (18, 22, 20, 16), (23, 19, 17, 21)])
me_cube_001.materials.append(mat_material_003)
me_cube_001.use_remesh_preserve_volume = False
me_cube_001.use_remesh_preserve_attributes = False
me_cube_001.use_mirror_vertex_groups = False
me_cube_001.update()
me_cube = bpy.data.meshes.new('Cube')
me_cube.from_pydata([(-1.0, -1.0, -1.0), (-1.0, -1.0, 1.0), (-1.0, 1.0, -1.0), (-1.0, 1.0, 1.0), (1.0, -1.0, -1.0), (1.0, -1.0, 1.0), (1.0, 1.0, -1.0), (1.0, 1.0, 1.0), (-1.0, -14.12, 41.01), (-1.0, -13.94, 42.42), (-1.0, -12.71, 29.96), (-1.0, -12.53, 31.36), (1.0, -14.12, 41.01), (1.0, -13.94, 42.42), (1.0, -12.71, 29.96), (1.0, -12.53, 31.36), (1.831, -9.579, 28.28), (1.812, -9.502, 29.98), (1.53, -9.869, 21.9), (1.511, -9.792, 23.59), (1.834, -3.588, 11.79), (1.815, -3.511, 13.48), (1.532, -3.878, 5.402), (1.513, -3.801, 7.098)], [], [(0, 1, 3, 2), (2, 3, 7, 6), (6, 7, 5, 4), (4, 5, 1, 0), (2, 6, 4, 0), (7, 3, 1, 5), (8, 9, 11, 10), (10, 11, 15, 14), (14, 15, 13, 12), (12, 13, 9, 8), (10, 14, 12, 8), (15, 11, 9, 13), (16, 17, 19, 18), (18, 19, 23, 22), (22, 23, 21, 20), (20, 21, 17, 16), (18, 22, 20, 16), (23, 19, 17, 21)])
me_cube.materials.append(mat_material)
me_cube.use_remesh_preserve_volume = False
me_cube.use_remesh_preserve_attributes = False
me_cube.use_mirror_vertex_groups = False
me_cube.update()
me_plane_004 = bpy.data.meshes.new('Plane.004')
me_plane_004.from_pydata([(-1.0, -1.0, 0.0), (1.0, -1.0, 0.0), (-1.0, 1.0, 0.0), (1.0, 1.0, 0.0), (-4.213, -1.01, 0.03674), (-4.213, 0.9903, 0.03674), (18.56, -1.0, -7.118), (17.03, -1.0, -5.832), (18.56, 1.0, -7.118), (17.03, 1.0, -5.832), (21.0, -1.01, -9.211), (21.0, 0.9903, -9.211), (22.76, -1.007, -9.85), (22.76, 0.9931, -9.85), (22.23, -1.007, -11.31), (22.23, 0.9931, -11.31), (20.84, -1.007, -10.8), (20.84, 0.9931, -10.8), (21.7, -1.007, -12.79), (21.7, 0.9931, -12.79), (20.41, -1.007, -12.32), (20.41, 0.9931, -12.32), (21.12, -1.007, -14.36), (21.12, 0.9931, -14.36), (19.96, -1.007, -13.94), (19.96, 0.9931, -13.94), (24.75, -1.007, -17.81), (24.75, 0.9931, -17.81), (16.95, 1.117, -6.532), (17.19, 0.9971, -5.889), (0.7649, 1.117, -0.6402), (0.9988, 0.9971, 0.002613), (16.64, 1.309, -7.626), (0.4555, 1.309, -1.734), (16.57, 1.307, -7.6), (0.5001, 1.311, -1.75), (16.58, 1.427, -7.599), (0.5082, 1.431, -1.749), (16.05, 1.427, -9.059), (-0.02312, 1.431, -3.209), (16.03, 1.333, -9.051), (-0.04599, 1.337, -3.201), (15.51, 1.427, -10.53), (-0.5603, 1.431, -4.685), (15.49, 1.34, -10.53), (-0.5814, 1.344, -4.677), (14.94, 1.427, -12.11), (-1.133, 1.431, -6.259), (14.92, 1.348, -12.1), (-1.152, 1.352, -6.252), (14.33, 1.72, -14.01), (-1.746, 1.724, -8.162), (0.5422, -1.311, -1.678), (16.61, -1.315, -7.528), (0.5367, -1.431, -1.671), (16.61, -1.435, -7.522), (0.005418, -1.431, -3.131), (16.08, -1.435, -8.981), (0.02828, -1.337, -3.14), (16.1, -1.341, -8.99), (-0.5317, -1.431, -4.607), (15.54, -1.435, -10.46), (-0.5106, -1.344, -4.615), (15.56, -1.348, -10.46), (-1.105, -1.431, -6.181), (14.97, -1.435, -12.03), (-1.086, -1.352, -6.188), (14.99, -1.356, -12.04), (-1.859, -1.724, -8.033), (14.21, -1.728, -13.88), (-4.167, 0.9926, -0.05169), (-4.052, -1.007, -0.0936), (-5.931, 0.9894, 0.5944), (-5.816, -1.011, 0.5525), (-6.462, 0.9894, -0.8653), (-6.347, -1.011, -0.9072), (-5.073, 0.9898, -1.371), (-4.958, -1.01, -1.413), (-6.999, 0.9894, -2.341), (-6.884, -1.011, -2.383), (-5.717, 0.9897, -2.808), (-5.601, -1.01, -2.85), (-7.572, 0.9894, -3.915), (-7.457, -1.011, -3.957), (-6.406, 0.9897, -4.34), (-6.291, -1.01, -4.382), (-12.57, 0.9883, -4.223), (-12.45, -1.012, -4.265), (16.95, -1.121, -6.54), (17.18, -1.001, -5.897), (0.762, -1.121, -0.6482), (0.9959, -1.001, -0.005454), (16.66, -1.315, -7.569), (0.4762, -1.315, -1.677), (-7.701, -0.9152, -3.97), (-7.805, 0.8939, -3.932), (-12.22, -0.9162, -4.248), (-12.33, 0.8929, -4.21), (-2.477, 1.644, -7.702), (-1.977, 1.404, -6.146), (-7.241, 1.043, -4.23), (-11.33, 1.042, -4.481), (-2.669, 1.644, -8.229), (-2.169, 1.404, -6.673), (-7.432, 1.043, -4.757), (-11.52, 1.042, -5.008), (-0.2335, 1.448, -6.71), (13.97, 1.444, -11.88), (-0.7746, 1.707, -8.392), (13.43, 1.703, -13.56), (-0.4521, 1.448, -7.311), (13.75, 1.444, -12.48), (-0.9932, 1.707, -8.993), (13.21, 1.703, -14.16), (-1.825, -1.41, -6.092), (-2.462, -1.657, -7.654), (-11.4, -1.056, -4.474), (-7.186, -1.055, -4.215), (-1.997, -1.41, -6.564), (-2.634, -1.657, -8.126), (-11.57, -1.056, -4.946), (-7.357, -1.055, -4.687), (14.12, -1.45, -11.83), (-0.3283, -1.446, -6.572), (13.44, -1.713, -13.49), (-1.006, -1.709, -8.236), (24.06, 1.027, -17.43), (20.85, 1.027, -14.38), (15.39, 1.41, -12.4), (14.85, 1.669, -14.08), (23.29, 0.999, -18.24), (20.08, 0.999, -15.2), (14.61, 1.382, -13.21), (14.07, 1.641, -14.89), (21.27, 0.9129, -14.5), (21.27, -0.9266, -14.5), (24.61, 0.9129, -17.67), (24.61, -0.9266, -17.67), (20.79, -1.048, -14.38), (23.9, -1.048, -17.34), (14.86, -1.666, -13.97), (15.51, -1.415, -12.39), (20.12, -1.024, -15.07), (23.23, -1.024, -18.03), (14.19, -1.642, -14.66), (14.84, -1.391, -13.08)], [], [(0, 2, 3, 1), (0, 4, 5, 2), (6, 8, 9, 7), (6, 10, 11, 8), (10, 11, 13, 12), (12, 14, 15, 13), (14, 15, 17, 16), (15, 19, 18, 14), (19, 18, 20, 21), (18, 22, 23, 19), (22, 23, 25, 24), (27, 26, 137, 136), (28, 30, 31, 29), (28, 32, 33, 30), (9, 29, 28, 8), (8, 28, 32, 11), (34, 35, 37, 36), (36, 38, 39, 37), (38, 39, 41, 40), (39, 43, 42, 38), (43, 42, 44, 45), (42, 46, 47, 43), (46, 47, 49, 48), (51, 50, 109, 108), (52, 53, 55, 54), (54, 56, 57, 55), (56, 57, 59, 58), (57, 61, 60, 56), (61, 60, 62, 63), (60, 64, 65, 61), (64, 65, 67, 66), (69, 68, 125, 124), (70, 71, 73, 72), (72, 74, 75, 73), (74, 75, 77, 76), (75, 79, 78, 74), (79, 78, 80, 81), (78, 82, 83, 79), (82, 83, 85, 84), (86, 82, 95, 97), (11, 34, 36, 13), (13, 15, 38, 36), (19, 15, 38, 42), (19, 23, 46, 42), (23, 46, 128, 127), (3, 30, 31, 2), (5, 2, 30, 33), (3, 30, 2, 31), (35, 70, 72, 37), (37, 39, 74, 72), (43, 39, 74, 78), (43, 47, 82, 78), (82, 86, 101, 100), (88, 90, 91, 89), (88, 92, 93, 90), (0, 90, 91, 1), (4, 93, 90, 0), (54, 73, 71, 52), (56, 54, 73, 75), (56, 60, 79, 75), (64, 60, 79, 83), (83, 64, 114, 117), (6, 89, 88, 7), (6, 10, 92, 88), (12, 55, 53, 10), (14, 12, 55, 57), (14, 18, 61, 57), (22, 18, 61, 65), (69, 65, 141, 140), (82, 83, 94, 95), (87, 86, 97, 96), (83, 87, 96, 94), (98, 99, 103, 102), (47, 82, 100, 99), (51, 47, 99, 98), (86, 51, 98, 101), (102, 103, 104, 105), (100, 101, 105, 104), (99, 100, 104, 103), (101, 98, 102, 105), (107, 106, 110, 111), (47, 51, 108, 106), (50, 46, 107, 109), (46, 47, 106, 107), (110, 112, 113, 111), (108, 109, 113, 112), (106, 108, 112, 110), (109, 107, 111, 113), (114, 115, 119, 118), (68, 87, 116, 115), (87, 83, 117, 116), (64, 68, 115, 114), (118, 119, 120, 121), (116, 117, 121, 120), (117, 114, 118, 121), (115, 116, 120, 119), (65, 69, 124, 122), (68, 64, 123, 125), (64, 65, 122, 123), (126, 127, 131, 130), (27, 23, 127, 126), (46, 50, 129, 128), (50, 27, 126, 129), (130, 131, 132, 133), (128, 129, 133, 132), (127, 128, 132, 131), (129, 126, 130, 133), (23, 27, 136, 134), (26, 22, 135, 137), (22, 23, 134, 135), (138, 139, 143, 142), (65, 22, 138, 141), (22, 26, 139, 138), (26, 69, 140, 139), (142, 143, 144, 145), (140, 141, 145, 144), (141, 138, 142, 145), (139, 140, 144, 143)])
me_plane_004.use_remesh_preserve_volume = False
me_plane_004.use_remesh_preserve_attributes = False
me_plane_004.use_mirror_vertex_groups = False
me_plane_004.update()
me_cube_020 = bpy.data.meshes.new('Cube.020')
me_cube_020.from_pydata([(-1.0, -1.0, -1.0), (-1.0, -1.0, 1.0), (-1.0, 1.0, -1.0), (-1.0, 1.0, 1.0), (1.0, -1.0, -1.0), (1.0, -1.0, 1.0), (1.0, 1.0, -1.0), (1.0, 1.0, 1.0)], [], [(0, 1, 3, 2), (2, 3, 7, 6), (6, 7, 5, 4), (4, 5, 1, 0), (2, 6, 4, 0), (7, 3, 1, 5)])
me_cube_020.materials.append(mat_bar)
me_cube_020.use_remesh_preserve_volume = False
me_cube_020.use_remesh_preserve_attributes = False
me_cube_020.use_mirror_vertex_groups = False
me_cube_020.update()
me_cube_019 = bpy.data.meshes.new('Cube.019')
me_cube_019.from_pydata([(-1.0, -1.0, -1.0), (-1.0, -1.0, 1.0), (-1.0, 1.0, -1.0), (-1.0, 1.0, 1.0), (1.0, -1.0, -1.0), (1.0, -1.0, 1.0), (1.0, 1.0, -1.0), (1.0, 1.0, 1.0)], [], [(0, 1, 3, 2), (2, 3, 7, 6), (6, 7, 5, 4), (4, 5, 1, 0), (2, 6, 4, 0), (7, 3, 1, 5)])
me_cube_019.materials.append(mat_bar)
me_cube_019.use_remesh_preserve_volume = False
me_cube_019.use_remesh_preserve_attributes = False
me_cube_019.use_mirror_vertex_groups = False
me_cube_019.update()
me_cube_018 = bpy.data.meshes.new('Cube.018')
me_cube_018.from_pydata([(-1.0, -1.0, -1.0), (-1.0, -1.0, 1.0), (-1.0, 1.0, -1.0), (-1.0, 1.0, 1.0), (1.0, -1.0, -1.0), (1.0, -1.0, 1.0), (1.0, 1.0, -1.0), (1.0, 1.0, 1.0)], [], [(0, 1, 3, 2), (2, 3, 7, 6), (6, 7, 5, 4), (4, 5, 1, 0), (2, 6, 4, 0), (7, 3, 1, 5)])
me_cube_018.materials.append(mat_bar)
me_cube_018.use_remesh_preserve_volume = False
me_cube_018.use_remesh_preserve_attributes = False
me_cube_018.use_mirror_vertex_groups = False
me_cube_018.update()
me_cube_017 = bpy.data.meshes.new('Cube.017')
me_cube_017.from_pydata([(-1.0, -1.0, -1.0), (-1.0, -1.0, 1.0), (-1.0, 1.0, -1.0), (-1.0, 1.0, 1.0), (1.0, -1.0, -1.0), (1.0, -1.0, 1.0), (1.0, 1.0, -1.0), (1.0, 1.0, 1.0)], [], [(0, 1, 3, 2), (2, 3, 7, 6), (6, 7, 5, 4), (4, 5, 1, 0), (2, 6, 4, 0), (7, 3, 1, 5)])
me_cube_017.materials.append(mat_bar)
me_cube_017.use_remesh_preserve_volume = False
me_cube_017.use_remesh_preserve_attributes = False
me_cube_017.use_mirror_vertex_groups = False
me_cube_017.update()
me_cube_016 = bpy.data.meshes.new('Cube.016')
me_cube_016.from_pydata([(-1.0, -1.0, -1.0), (-1.0, -1.0, 1.0), (-1.0, 1.0, -1.0), (-1.0, 1.0, 1.0), (1.0, -1.0, -1.0), (1.0, -1.0, 1.0), (1.0, 1.0, -1.0), (1.0, 1.0, 1.0)], [], [(0, 1, 3, 2), (2, 3, 7, 6), (6, 7, 5, 4), (4, 5, 1, 0), (2, 6, 4, 0), (7, 3, 1, 5)])
me_cube_016.materials.append(mat_bar)
me_cube_016.use_remesh_preserve_volume = False
me_cube_016.use_remesh_preserve_attributes = False
me_cube_016.use_mirror_vertex_groups = False
me_cube_016.update()
me_cube_015 = bpy.data.meshes.new('Cube.015')
me_cube_015.from_pydata([(-1.0, -1.0, -1.0), (-1.0, -1.0, 1.0), (-1.0, 1.0, -1.0), (-1.0, 1.0, 1.0), (1.0, -1.0, -1.0), (1.0, -1.0, 1.0), (1.0, 1.0, -1.0), (1.0, 1.0, 1.0)], [], [(0, 1, 3, 2), (2, 3, 7, 6), (6, 7, 5, 4), (4, 5, 1, 0), (2, 6, 4, 0), (7, 3, 1, 5)])
me_cube_015.materials.append(mat_bar)
me_cube_015.use_remesh_preserve_volume = False
me_cube_015.use_remesh_preserve_attributes = False
me_cube_015.use_mirror_vertex_groups = False
me_cube_015.update()
me_cube_014 = bpy.data.meshes.new('Cube.014')
me_cube_014.from_pydata([(-1.0, -1.0, -1.0), (-1.0, -1.0, 1.0), (-1.0, 1.0, -1.0), (-1.0, 1.0, 1.0), (1.0, -1.0, -1.0), (1.0, -1.0, 1.0), (1.0, 1.0, -1.0), (1.0, 1.0, 1.0)], [], [(0, 1, 3, 2), (2, 3, 7, 6), (6, 7, 5, 4), (4, 5, 1, 0), (2, 6, 4, 0), (7, 3, 1, 5)])
me_cube_014.materials.append(mat_bar)
me_cube_014.use_remesh_preserve_volume = False
me_cube_014.use_remesh_preserve_attributes = False
me_cube_014.use_mirror_vertex_groups = False
me_cube_014.update()
me_cube_013 = bpy.data.meshes.new('Cube.013')
me_cube_013.from_pydata([(-1.0, -1.0, -1.0), (-1.0, -1.0, 1.0), (-1.0, 1.0, -1.0), (-1.0, 1.0, 1.0), (1.0, -1.0, -1.0), (1.0, -1.0, 1.0), (1.0, 1.0, -1.0), (1.0, 1.0, 1.0)], [], [(0, 1, 3, 2), (2, 3, 7, 6), (6, 7, 5, 4), (4, 5, 1, 0), (2, 6, 4, 0), (7, 3, 1, 5)])
me_cube_013.materials.append(mat_bar)
me_cube_013.use_remesh_preserve_volume = False
me_cube_013.use_remesh_preserve_attributes = False
me_cube_013.use_mirror_vertex_groups = False
me_cube_013.update()
me_cube_012 = bpy.data.meshes.new('Cube.012')
me_cube_012.from_pydata([(-1.0, -1.0, -1.0), (-1.0, -1.0, 1.0), (-1.0, 1.0, -1.0), (-1.0, 1.0, 1.0), (1.0, -1.0, -1.0), (1.0, -1.0, 1.0), (1.0, 1.0, -1.0), (1.0, 1.0, 1.0)], [], [(0, 1, 3, 2), (2, 3, 7, 6), (6, 7, 5, 4), (4, 5, 1, 0), (2, 6, 4, 0), (7, 3, 1, 5)])
me_cube_012.materials.append(mat_bar)
me_cube_012.use_remesh_preserve_volume = False
me_cube_012.use_remesh_preserve_attributes = False
me_cube_012.use_mirror_vertex_groups = False
me_cube_012.update()
me_cube_011 = bpy.data.meshes.new('Cube.011')
me_cube_011.from_pydata([(-1.0, -1.0, -1.0), (-1.0, -1.0, 1.0), (-1.0, 1.0, -1.0), (-1.0, 1.0, 1.0), (1.0, -1.0, -1.0), (1.0, -1.0, 1.0), (1.0, 1.0, -1.0), (1.0, 1.0, 1.0)], [], [(0, 1, 3, 2), (2, 3, 7, 6), (6, 7, 5, 4), (4, 5, 1, 0), (2, 6, 4, 0), (7, 3, 1, 5)])
me_cube_011.materials.append(mat_bar)
me_cube_011.use_remesh_preserve_volume = False
me_cube_011.use_remesh_preserve_attributes = False
me_cube_011.use_mirror_vertex_groups = False
me_cube_011.update()
me_cube_010 = bpy.data.meshes.new('Cube.010')
me_cube_010.from_pydata([(-1.0, -1.0, -1.0), (-1.0, -1.0, 1.0), (-1.0, 1.0, -1.0), (-1.0, 1.0, 1.0), (1.0, -1.0, -1.0), (1.0, -1.0, 1.0), (1.0, 1.0, -1.0), (1.0, 1.0, 1.0)], [], [(0, 1, 3, 2), (2, 3, 7, 6), (6, 7, 5, 4), (4, 5, 1, 0), (2, 6, 4, 0), (7, 3, 1, 5)])
me_cube_010.materials.append(mat_bar)
me_cube_010.use_remesh_preserve_volume = False
me_cube_010.use_remesh_preserve_attributes = False
me_cube_010.use_mirror_vertex_groups = False
me_cube_010.update()
me_cube_009 = bpy.data.meshes.new('Cube.009')
me_cube_009.from_pydata([(-1.0, -1.0, -1.0), (-1.0, -1.0, 1.0), (-1.0, 1.0, -1.0), (-1.0, 1.0, 1.0), (1.0, -1.0, -1.0), (1.0, -1.0, 1.0), (1.0, 1.0, -1.0), (1.0, 1.0, 1.0)], [], [(0, 1, 3, 2), (2, 3, 7, 6), (6, 7, 5, 4), (4, 5, 1, 0), (2, 6, 4, 0), (7, 3, 1, 5)])
me_cube_009.materials.append(mat_bar)
me_cube_009.use_remesh_preserve_volume = False
me_cube_009.use_remesh_preserve_attributes = False
me_cube_009.use_mirror_vertex_groups = False
me_cube_009.update()
me_cube_008 = bpy.data.meshes.new('Cube.008')
me_cube_008.from_pydata([(-1.0, -1.0, -1.0), (-1.0, -1.0, 1.0), (-1.0, 1.0, -1.0), (-1.0, 1.0, 1.0), (1.0, -1.0, -1.0), (1.0, -1.0, 1.0), (1.0, 1.0, -1.0), (1.0, 1.0, 1.0)], [], [(0, 1, 3, 2), (2, 3, 7, 6), (6, 7, 5, 4), (4, 5, 1, 0), (2, 6, 4, 0), (7, 3, 1, 5)])
me_cube_008.materials.append(mat_bar)
me_cube_008.use_remesh_preserve_volume = False
me_cube_008.use_remesh_preserve_attributes = False
me_cube_008.use_mirror_vertex_groups = False
me_cube_008.update()
me_cube_007 = bpy.data.meshes.new('Cube.007')
me_cube_007.from_pydata([(-1.0, -1.0, -1.0), (-1.0, -1.0, 1.0), (-1.0, 1.0, -1.0), (-1.0, 1.0, 1.0), (1.0, -1.0, -1.0), (1.0, -1.0, 1.0), (1.0, 1.0, -1.0), (1.0, 1.0, 1.0)], [], [(0, 1, 3, 2), (2, 3, 7, 6), (6, 7, 5, 4), (4, 5, 1, 0), (2, 6, 4, 0), (7, 3, 1, 5)])
me_cube_007.materials.append(mat_bar)
me_cube_007.use_remesh_preserve_volume = False
me_cube_007.use_remesh_preserve_attributes = False
me_cube_007.use_mirror_vertex_groups = False
me_cube_007.update()
me_cube_003 = bpy.data.meshes.new('Cube.003')
me_cube_003.from_pydata([(-1.0, -96.97, -1.0), (-1.0, -96.97, 1.0), (-1.0, -94.97, -1.0), (-1.0, -94.97, 1.0), (1.0, -96.97, -1.0), (1.0, -96.97, 1.0), (1.0, -94.97, -1.0), (1.0, -94.97, 1.0), (-1.0, -1.0, -1.0), (-1.0, -1.0, 1.0), (-1.0, 1.0, -1.0), (-1.0, 1.0, 1.0), (1.0, -1.0, -1.0), (1.0, -1.0, 1.0), (1.0, 1.0, -1.0), (1.0, 1.0, 1.0), (0.9907, 1.067, -1.01), (0.9907, 1.067, 0.9897), (1.076, 1.067, -1.01), (1.076, 1.067, 0.9897), (0.9907, -97.02, -1.01), (0.9907, -97.02, 0.9897), (1.076, -97.02, -1.01), (1.076, -97.02, 0.9897), (-1.073, 1.067, -0.9858), (-1.073, 1.067, 1.014), (-0.9875, 1.067, -0.9858), (-0.9875, 1.067, 1.014), (-1.073, -97.02, -0.9858), (-1.073, -97.02, 1.014), (-0.9875, -97.02, -0.9858), (-0.9875, -97.02, 1.014)], [], [(0, 1, 3, 2), (2, 3, 7, 6), (6, 7, 5, 4), (4, 5, 1, 0), (2, 6, 4, 0), (7, 3, 1, 5), (8, 9, 11, 10), (10, 11, 15, 14), (14, 15, 13, 12), (12, 13, 9, 8), (10, 14, 12, 8), (15, 11, 9, 13), (16, 17, 19, 18), (18, 19, 23, 22), (22, 23, 21, 20), (20, 21, 17, 16), (18, 22, 20, 16), (23, 19, 17, 21), (24, 25, 27, 26), (26, 27, 31, 30), (30, 31, 29, 28), (28, 29, 25, 24), (26, 30, 28, 24), (31, 27, 25, 29)])
me_cube_003.materials.append(mat_material_002)
me_cube_003.use_remesh_preserve_volume = False
me_cube_003.use_remesh_preserve_attributes = False
me_cube_003.use_mirror_vertex_groups = False
me_cube_003.update()
me_plane = bpy.data.meshes.new('Plane')
me_plane.from_pydata([(-1.0, -1.0, 0.0), (1.0, -1.0, 0.0), (-1.0, 1.0, 0.0), (1.0, 1.0, 0.0)], [], [(0, 1, 3, 2)])
me_plane.materials.append(mat_material_001)
me_plane.use_remesh_preserve_volume = False
me_plane.use_remesh_preserve_attributes = False
me_plane.use_mirror_vertex_groups = False
me_plane.update()

# ---- objects
ob_circle_002 = bpy.data.objects.new('Circle.002', me_circle)
ob_cube_031 = bpy.data.objects.new('Cube.031', me_cube_032)
ob_plane_007 = bpy.data.objects.new('Plane.007', me_plane_007)
ob_plane_006 = bpy.data.objects.new('Plane.006', me_plane_006)
ob_cube_030 = bpy.data.objects.new('Cube.030', me_cube_031)
ob_cube_029 = bpy.data.objects.new('Cube.029', me_cube_030)
ob_plane_005 = bpy.data.objects.new('Plane.005', me_plane_005)
ob_plane_004 = bpy.data.objects.new('Plane.004', me_plane_003)
ob_cube_028 = bpy.data.objects.new('Cube.028', me_cube_029)
ob_cube_027 = bpy.data.objects.new('Cube.027', me_cube_028)
ob_plane_002 = bpy.data.objects.new('Plane.002', me_plane_002)
ob_plane_001 = bpy.data.objects.new('Plane.001', me_plane_001)
ob_cube_026 = bpy.data.objects.new('Cube.026', me_cube_027)
ob_circle_001 = bpy.data.objects.new('Circle.001', me_circle_002)
ob_circle = bpy.data.objects.new('Circle', me_circle_001)
ob_cube_035 = bpy.data.objects.new('Cube.035', me_cube_036)
ob_cube_025 = bpy.data.objects.new('Cube.025', me_cube_026)
ob_cube_024 = bpy.data.objects.new('Cube.024', me_cube_025)
ob_cube_023 = bpy.data.objects.new('Cube.023', me_cube_024)
ob_cube_022 = bpy.data.objects.new('Cube.022', me_cube_023)
ob_cube_021 = bpy.data.objects.new('Cube.021', me_cube_022)
ob_cube_020 = bpy.data.objects.new('Cube.020', me_cube_021)
ob_cube_019 = bpy.data.objects.new('Cube.019', me_cube_006)
ob_cube_018 = bpy.data.objects.new('Cube.018', me_cube_005)
ob_cube_017 = bpy.data.objects.new('Cube.017', me_cube_004)
ob_cube_016 = bpy.data.objects.new('Cube.016', me_cube_002)
ob_cube_015 = bpy.data.objects.new('Cube.015', me_cube_001)
ob_cube = bpy.data.objects.new('Cube', me_cube)
ob_plane_003 = bpy.data.objects.new('Plane.003', me_plane_004)
ob_cube_014 = bpy.data.objects.new('Cube.014', me_cube_020)
ob_cube_013 = bpy.data.objects.new('Cube.013', me_cube_019)
ob_cube_012 = bpy.data.objects.new('Cube.012', me_cube_018)
ob_cube_011 = bpy.data.objects.new('Cube.011', me_cube_017)
ob_cube_010 = bpy.data.objects.new('Cube.010', me_cube_016)
ob_cube_009 = bpy.data.objects.new('Cube.009', me_cube_015)
ob_cube_008 = bpy.data.objects.new('Cube.008', me_cube_014)
ob_cube_007 = bpy.data.objects.new('Cube.007', me_cube_013)
ob_cube_006 = bpy.data.objects.new('Cube.006', me_cube_012)
ob_cube_005 = bpy.data.objects.new('Cube.005', me_cube_011)
ob_cube_004 = bpy.data.objects.new('Cube.004', me_cube_010)
ob_cube_001 = bpy.data.objects.new('Cube.001', me_cube_009)
ob_cube_000 = bpy.data.objects.new('Cube.000', me_cube_008)
ob_cube_003 = bpy.data.objects.new('Cube.003', me_cube_007)
ob_cube_002 = bpy.data.objects.new('Cube.002', me_cube_003)
ob_plane = bpy.data.objects.new('Plane', me_plane)
ob_lamp = bpy.data.objects.new('Lamp', light_lamp)
ob_camera = bpy.data.objects.new('Camera', cam_camera)

# ---- transforms, parenting, visibility, modifiers, constraints
ob_circle_002.location = (0.01826, -0.02851, 0.001619)
ob_circle_002.scale = (15.48, 8.181, 1.835)
ob_circle_002.lineart.crease_threshold = 0.0
ob_cube_031.location = (-13.7, -20.25, 5.95)
ob_cube_031.rotation_euler = (0.0, -0.0, 3.142)
ob_cube_031.scale = (0.2462, 0.2462, 5.887)
ob_cube_031.lineart.crease_threshold = 0.0
ob_plane_007.location = (-13.72, -19.79, 12.48)
ob_plane_007.rotation_euler = (-0.8392, -0.0, 3.142)
ob_plane_007.lineart.crease_threshold = 0.0
ob_plane_006.location = (-0.08397, -19.79, 12.48)
ob_plane_006.rotation_euler = (-0.8392, -0.0, 3.142)
ob_plane_006.lineart.crease_threshold = 0.0
ob_cube_030.location = (-0.05691, -20.25, 5.95)
ob_cube_030.rotation_euler = (0.0, -0.0, 3.142)
ob_cube_030.scale = (0.2462, 0.2462, 5.887)
ob_cube_030.lineart.crease_threshold = 0.0
ob_cube_029.location = (14.17, -20.25, 5.95)
ob_cube_029.rotation_euler = (0.0, -0.0, 3.142)
ob_cube_029.scale = (0.2462, 0.2462, 5.887)
ob_cube_029.lineart.crease_threshold = 0.0
ob_plane_005.location = (14.15, -19.79, 12.48)
ob_plane_005.rotation_euler = (-0.8392, -0.0, 3.142)
ob_plane_005.lineart.crease_threshold = 0.0
ob_plane_004.location = (-13.89, 19.83, 12.48)
ob_plane_004.rotation_euler = (-0.8392, -0.0, 0.0)
ob_plane_004.lineart.crease_threshold = 0.0
ob_cube_028.location = (-13.92, 20.29, 5.95)
ob_cube_028.scale = (0.2462, 0.2462, 5.887)
ob_cube_028.lineart.crease_threshold = 0.0
ob_cube_027.location = (0.3101, 20.29, 5.95)
ob_cube_027.scale = (0.2462, 0.2462, 5.887)
ob_cube_027.lineart.crease_threshold = 0.0
ob_plane_002.location = (0.3371, 19.83, 12.48)
ob_plane_002.rotation_euler = (-0.8392, -0.0, 0.0)
ob_plane_002.lineart.crease_threshold = 0.0
ob_plane_001.location = (13.98, 19.83, 12.48)
ob_plane_001.rotation_euler = (-0.8392, -0.0, 0.0)
ob_plane_001.lineart.crease_threshold = 0.0
ob_cube_026.location = (13.95, 20.29, 5.95)
ob_cube_026.scale = (0.2462, 0.2462, 5.887)
ob_cube_026.lineart.crease_threshold = 0.0
ob_circle_001.location = (-25.88, 4.737, 9.278)
ob_circle_001.rotation_euler = (-0.0, 1.571, 0.0)
ob_circle_001.scale = (2.203, 2.203, 2.203)
ob_circle_001.lineart.crease_threshold = 0.0
ob_circle.location = (24.81, -5.813, 8.269)
ob_circle.rotation_euler = (1.571, 1.192e-07, 1.571)
ob_circle.scale = (2.104, 2.104, 2.104)
ob_circle.lineart.crease_threshold = 0.0
ob_cube_035.location = (-12.93, -18.68, 9.442)
ob_cube_035.scale = (0.3937, 0.3937, 1.704)
ob_cube_035.lineart.crease_threshold = 0.0
ob_cube_025.location = (17.35, -10.84, 2.974)
ob_cube_025.scale = (0.3678, 0.3678, 0.3678)
ob_cube_025.lineart.crease_threshold = 0.0
ob_cube_024.location = (16.88, 5.764, 1.172)
ob_cube_024.rotation_euler = (0.0, -0.0, 1.573)
ob_cube_024.scale = (1.032, 0.471, 0.471)
ob_cube_024.lineart.crease_threshold = 0.0
ob_cube_023.location = (3.034, -9.339, 0.9032)
ob_cube_023.scale = (0.471, 0.471, 0.471)
ob_cube_023.lineart.crease_threshold = 0.0
ob_cube_022.location = (-15.29, 0.2956, 1.361)
ob_cube_022.rotation_euler = (0.0, -0.0, 1.593)
ob_cube_022.scale = (8.057, 0.4516, 0.4517)
ob_cube_022.lineart.crease_threshold = 0.0
ob_cube_021.location = (-23.65, 10.9, 2.812)
ob_cube_021.scale = (19.25, 0.5686, 0.5686)
ob_cube_021.lineart.crease_threshold = 0.0
ob_cube_020.location = (-23.65, 9.37, 3.559)
ob_cube_020.scale = (19.25, 0.5686, 0.5686)
ob_cube_020.lineart.crease_threshold = 0.0
ob_cube_019.location = (-23.65, 8.134, 4.005)
ob_cube_019.scale = (19.25, 0.5686, 0.5686)
ob_cube_019.lineart.crease_threshold = 0.0
ob_cube_018.location = (-3.391, 8.134, 4.005)
ob_cube_018.scale = (18.68, 0.5686, 0.5686)
ob_cube_018.lineart.crease_threshold = 0.0
ob_cube_017.location = (-3.391, 9.37, 3.559)
ob_cube_017.scale = (18.68, 0.5686, 0.5686)
ob_cube_017.lineart.crease_threshold = 0.0
ob_cube_016.location = (-3.391, 10.9, 2.812)
ob_cube_016.scale = (18.68, 0.5686, 0.5686)
ob_cube_016.lineart.crease_threshold = 0.0
ob_cube_015.location = (0.1477, 8.741, 1.182)
ob_cube_015.scale = (15.1, 0.4517, 0.4517)
ob_cube_015.lineart.crease_threshold = 0.0
ob_cube.location = (0.1253, 17.25, 7.867)
ob_cube.rotation_euler = (0.3406, -0.0, 0.0)
ob_cube.scale = (14.6, 2.446, 0.3148)
ob_cube.lineart.crease_threshold = 0.0
ob_plane_003.location = (0.02184, 9.57, 0.3445)
ob_plane_003.rotation_euler = (-0.0, 2.793, 1.571)
ob_plane_003.scale = (1.0, 15.67, 1.0)
ob_plane_003.lineart.crease_threshold = 0.0
ob_cube_014.location = (-10.23, 7.051, 0.7399)
ob_cube_014.rotation_euler = (0.0, -0.0, 1.571)
ob_cube_014.scale = (0.09378, 1.53, 0.7414)
ob_cube_014.lineart.crease_threshold = 0.0
ob_cube_013.location = (2.019, 7.051, 0.7399)
ob_cube_013.rotation_euler = (0.0, -0.0, 1.571)
ob_cube_013.scale = (0.09378, 1.53, 0.7414)
ob_cube_013.lineart.crease_threshold = 0.0
ob_cube_012.location = (8.257, 7.051, 0.7399)
ob_cube_012.rotation_euler = (0.0, -0.0, 1.571)
ob_cube_012.scale = (0.09378, 1.53, 0.7414)
ob_cube_012.lineart.crease_threshold = 0.0
ob_cube_011.location = (-4.212, 7.051, 0.7399)
ob_cube_011.rotation_euler = (0.0, -0.0, 1.571)
ob_cube_011.scale = (0.09378, 1.53, 0.7414)
ob_cube_011.lineart.crease_threshold = 0.0
ob_cube_010.location = (-4.212, -7.331, 0.7399)
ob_cube_010.rotation_euler = (0.0, -0.0, 1.571)
ob_cube_010.scale = (0.09378, 1.53, 0.7414)
ob_cube_010.lineart.crease_threshold = 0.0
ob_cube_009.location = (8.257, -7.331, 0.7399)
ob_cube_009.rotation_euler = (0.0, -0.0, 1.571)
ob_cube_009.scale = (0.09378, 1.53, 0.7414)
ob_cube_009.lineart.crease_threshold = 0.0
ob_cube_008.location = (2.019, -7.331, 0.7399)
ob_cube_008.rotation_euler = (0.0, -0.0, 1.571)
ob_cube_008.scale = (0.09378, 1.53, 0.7414)
ob_cube_008.lineart.crease_threshold = 0.0
ob_cube_007.location = (-10.23, -7.331, 0.7399)
ob_cube_007.rotation_euler = (0.0, -0.0, 1.571)
ob_cube_007.scale = (0.09378, 1.53, 0.7414)
ob_cube_007.lineart.crease_threshold = 0.0
ob_cube_006.location = (13.37, -4.037, 0.7399)
ob_cube_006.scale = (0.09378, 1.53, 0.7414)
ob_cube_006.lineart.crease_threshold = 0.0
ob_cube_005.location = (13.37, -0.1606, 0.7399)
ob_cube_005.scale = (0.09378, 1.53, 0.7414)
ob_cube_005.lineart.crease_threshold = 0.0
ob_cube_004.location = (13.37, 3.706, 0.7399)
ob_cube_004.scale = (0.09378, 1.53, 0.7414)
ob_cube_004.lineart.crease_threshold = 0.0
ob_cube_001.location = (-13.72, 3.706, 0.7399)
ob_cube_001.scale = (0.09378, 1.53, 0.7414)
ob_cube_001.lineart.crease_threshold = 0.0
ob_cube_000.location = (-13.72, -0.1606, 0.7399)
ob_cube_000.scale = (0.09378, 1.53, 0.7414)
ob_cube_000.lineart.crease_threshold = 0.0
ob_cube_003.location = (-13.72, -4.037, 0.7399)
ob_cube_003.scale = (0.09378, 1.53, 0.7414)
ob_cube_003.lineart.crease_threshold = 0.0
ob_cube_002.location = (-12.61, 0.04898, 0.3215)
ob_cube_002.rotation_euler = (0.0, 0.0, 1.571)
ob_cube_002.scale = (6.005, 0.2614, 0.2243)
ob_cube_002.lineart.crease_threshold = 0.0
ob_plane.location = (0.0, 0.0, 0.0)
ob_plane.scale = (15.68, 8.619, 8.619)
ob_plane.lineart.crease_threshold = 0.0
ob_lamp.location = (-119.3, 31.11, 161.3)
ob_lamp.rotation_euler = (0.6503, 0.05522, 1.866)
ob_lamp.lock_rotations_4d = False
ob_lamp.empty_display_type = 'ARROWS'
ob_lamp.color = (0.0, 0.0, 0.0, 0.0)
ob_lamp.lineart.crease_threshold = 0.0
ob_camera.location = (7.481, -6.508, 5.344)
ob_camera.rotation_euler = (1.109, 0.0, 0.8149)
ob_camera.lock_rotations_4d = False
ob_camera.empty_display_type = 'ARROWS'
ob_camera.color = (0.0, 0.0, 0.0, 0.0)
ob_camera.display_type = 'WIRE'
ob_camera.lineart.crease_threshold = 0.0

# ---- collection membership
col_collection_1.objects.link(ob_circle_002)
col_collection_1.objects.link(ob_cube_031)
col_collection_1.objects.link(ob_plane_007)
col_collection_1.objects.link(ob_plane_006)
col_collection_1.objects.link(ob_cube_030)
col_collection_1.objects.link(ob_cube_029)
col_collection_1.objects.link(ob_plane_005)
col_collection_1.objects.link(ob_plane_004)
col_collection_1.objects.link(ob_cube_028)
col_collection_1.objects.link(ob_cube_027)
col_collection_1.objects.link(ob_plane_002)
col_collection_1.objects.link(ob_plane_001)
col_collection_1.objects.link(ob_cube_026)
col_collection_1.objects.link(ob_circle_001)
col_collection_1.objects.link(ob_circle)
col_collection_1.objects.link(ob_cube_035)
col_collection_1.objects.link(ob_cube_025)
col_collection_1.objects.link(ob_cube_024)
col_collection_1.objects.link(ob_cube_023)
col_collection_1.objects.link(ob_cube_022)
col_collection_1.objects.link(ob_cube_021)
col_collection_1.objects.link(ob_cube_020)
col_collection_1.objects.link(ob_cube_019)
col_collection_1.objects.link(ob_cube_018)
col_collection_1.objects.link(ob_cube_017)
col_collection_1.objects.link(ob_cube_016)
col_collection_1.objects.link(ob_cube_015)
col_collection_1.objects.link(ob_cube)
col_collection_1.objects.link(ob_plane_003)
col_collection_1.objects.link(ob_cube_014)
col_collection_1.objects.link(ob_cube_013)
col_collection_1.objects.link(ob_cube_012)
col_collection_1.objects.link(ob_cube_011)
col_collection_1.objects.link(ob_cube_010)
col_collection_1.objects.link(ob_cube_009)
col_collection_1.objects.link(ob_cube_008)
col_collection_1.objects.link(ob_cube_007)
col_collection_1.objects.link(ob_cube_006)
col_collection_1.objects.link(ob_cube_005)
col_collection_1.objects.link(ob_cube_004)
col_collection_1.objects.link(ob_cube_001)
col_collection_1.objects.link(ob_cube_000)
col_collection_1.objects.link(ob_cube_003)
col_collection_1.objects.link(ob_cube_002)
col_collection_1.objects.link(ob_plane)
col_collection_1.objects.link(ob_lamp)
col_collection_1.objects.link(ob_camera)

# ---- scene / render settings (as saved in the file)
scene.camera = ob_camera
scene.frame_start = 1; scene.frame_end = 250; scene.frame_set(0)
scene.render.engine = 'BLENDER_EEVEE_NEXT'
scene.render.resolution_percentage = 50
scene.render.dither_intensity = 0.0
scene.cycles.use_denoising = False
scene.cycles.samples = 128
scene.cycles.sampling_pattern = 'TABULATED_SOBOL'
scene.cycles.light_sampling_threshold = 0.0
scene.cycles.use_adaptive_sampling = False
scene.cycles.use_light_tree = False
scene.cycles.blur_glossy = 0.0
scene.cycles.sample_clamp_indirect = 0.0
scene.view_settings.view_transform = 'Standard'
bpy.context.view_layer.update()
